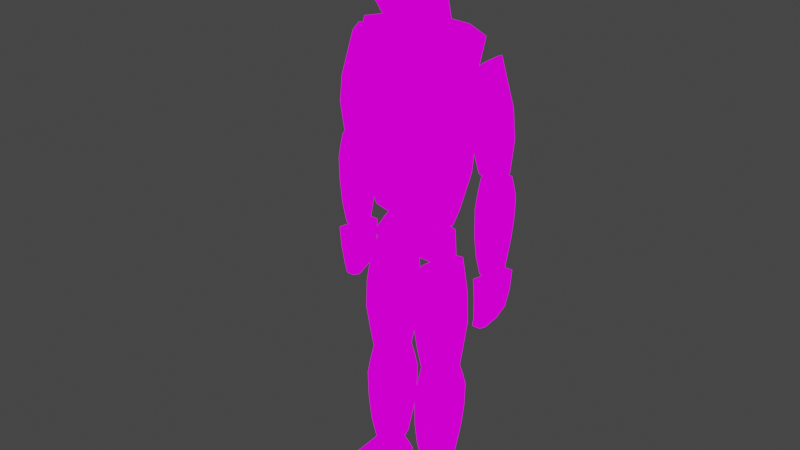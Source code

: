 # Source: PlayerStart.blend  (saved by Blender 2.93.20; exported with 4.5.12 LTS)
import bpy
from mathutils import Matrix  # noqa: F401  (used for matrix-valued properties, if any)

bpy.ops.wm.read_factory_settings(use_empty=True)
scene = bpy.context.scene
scene.name = 'Scene'

# ---- collections
col_collection = bpy.data.collections.new('Collection'); scene.collection.children.link(col_collection)

# ---- images (referenced by path relative to the original .blend; pixels are not part of the script)
import os
ASSET_DIR = os.environ.get("B2B_ASSET_DIR", "")  # directory of the original .blend (textures are referenced by path, not embedded)
HERE = os.path.dirname(os.path.abspath(__file__))  # packed textures are extracted next to this script under _unpacked/

def load_image(name, relpath, width, height, colorspace="sRGB"):
    """Load a texture the original file referenced (path relative to the .blend, or extracted next to this script)."""
    p = next((c for c in (os.path.join(HERE, relpath), os.path.join(ASSET_DIR, relpath)) if relpath and os.path.exists(c)), "")
    if p:
        img = bpy.data.images.load(p, check_existing=True)
        img.name = name
    else:  # same state as the original file: an image datablock whose file is absent (Cycles renders it pink)
        img = bpy.data.images.new(name, width, height)
        img.source = "FILE"
        img.filepath = "//" + (relpath or name)
    img.colorspace_settings.name = colorspace
    return img
img_playerstart_png = load_image('PlayerStart.png', 'PlayerStart.png', 1024, 1024, 'sRGB')

# ---- materials (node trees are filled in below, after node groups)
mat_playerstart = bpy.data.materials.new('PlayerStart')
mat_playerstart.alpha_threshold = 0.0
mat_playerstart.use_backface_culling = True
mat_playerstart.use_transparent_shadow = False
mat_playerstart.line_color = (0.0, 0.0, 0.0, 1.0)

# ---- material node trees
mat_playerstart.use_nodes = True; mat_playerstart.node_tree.nodes.clear()
_N = mat_playerstart.node_tree.nodes; _L = mat_playerstart.node_tree.links
n0 = _N.new('ShaderNodeOutputMaterial'); n0.name = 'Material Output'; n0.location = (300, 300)
n1 = _N.new('ShaderNodeEmission'); n1.name = 'Emission'; n1.location = (10, 300)
n2 = _N.new('ShaderNodeTexImage'); n2.name = 'Image Texture'; n2.location = (-280, 280)
n2.image = img_playerstart_png
n2.interpolation = 'Closest'
n2.projection_blend = 1.0
n2.extension = 'CLIP'
_L.new(n1.outputs[0], n0.inputs[0])
_L.new(n2.outputs[0], n1.inputs[0])
n0.is_active_output = True

# ---- world
world_world = bpy.data.worlds.new('World'); scene.world = world_world
world_world.use_nodes = True; world_world.node_tree.nodes.clear()
_N = world_world.node_tree.nodes; _L = world_world.node_tree.links
n0 = _N.new('ShaderNodeOutputWorld'); n0.name = 'World Output'; n0.location = (300, 300)
n1 = _N.new('ShaderNodeBackground'); n1.name = 'Background'; n1.location = (10, 300)
n1.inputs[0].default_value = (0.05088, 0.05088, 0.05088, 1.0)
_L.new(n1.outputs[0], n0.inputs[0])
n0.is_active_output = True
world_world.color = (0.05088, 0.05088, 0.05088)
world_world.use_sun_shadow = False
world_world.sun_shadow_jitter_overblur = 0.0

# ---- meshes
me_playerstart = bpy.data.meshes.new('PlayerStart')
me_playerstart.from_pydata([(-0.4014, 0.1644, -1.113), (-0.6061, 0.2334, 0.7618), (-0.4014, -0.2281, -1.145), (-0.7409, 0.007983, 0.7618), (0.4014, 0.1644, -1.113), (0.6061, 0.2334, 0.7618), (0.4014, -0.2281, -1.145), (0.7409, 0.007983, 0.7618), (-0.4875, 0.2334, -0.6957), (-0.515, 0.2653, -0.2099), (-0.515, -0.313, -0.2099), (-0.4875, -0.313, -0.6957), (0.515, -0.313, -0.2099), (0.4875, -0.313, -0.6957), (0.515, 0.2653, -0.2099), (0.4875, 0.2334, -0.6957), (0.2453, -0.2759, -1.145), (-1.884e-09, -0.2859, -1.145), (-0.2453, -0.2759, -1.145), (-0.2117, 0.01409, 0.8706), (0.2117, 0.01409, 0.8706), (-0.2453, 0.2122, -1.113), (-1.884e-09, 0.2223, -1.113), (0.2453, 0.2122, -1.113), (0.2117, 0.201, 0.8636), (-1.919e-09, 0.2465, 0.8636), (-0.2117, 0.201, 0.8636), (0.298, 0.2812, -0.7525), (-1.884e-09, 0.2913, -0.8068), (-0.298, 0.2812, -0.7525), (0.3148, 0.313, -0.2666), (-1.884e-09, 0.3231, -0.3325), (-0.3148, 0.313, -0.2666), (-0.298, -0.3608, -0.7297), (-1.884e-09, -0.3709, -0.7443), (0.298, -0.3608, -0.7297), (-0.3148, -0.3608, -0.2342), (-1.884e-09, -0.3709, -0.2584), (0.3148, -0.3608, -0.2342), (-0.4907, -0.07053, -1.182), (0.4907, -0.07053, -1.182), (0.5959, -0.06029, -0.6957), (0.6295, -0.03298, -0.2099), (-0.5959, -0.06029, -0.6957), (-0.6295, -0.03298, -0.2099), (-0.2453, -0.07053, -1.182), (-1.884e-09, -0.07053, -1.182), (0.2453, -0.07053, -1.182), (-0.6379, -0.2045, 0.5139), (0.6379, -0.2045, 0.5139), (0.5187, 0.2573, 0.4411), (0.3171, 0.3051, 0.404), (-1.882e-09, 0.3151, 0.3763), (-0.3171, 0.3051, 0.404), (-0.1636, -0.149, 0.6993), (-1.871e-09, -0.1518, 0.7006), (0.1636, -0.149, 0.6993), (-0.6341, 0.001156, 0.4411), (0.6341, 0.001156, 0.4411), (-0.5187, 0.2573, 0.4411), (0.3705, 0.2812, 0.8272), (-1.919e-09, 0.2913, 0.7668), (-0.3705, 0.2812, 0.8272), (-0.3705, 0.007983, 0.8272), (0.3705, 0.007983, 0.8272), (-0.3007, -0.2284, 0.5794), (0.3007, -0.2284, 0.5794), (-1.871e-09, -0.2334, 0.5794), (-0.2303, -0.06373, 1.016), (0.2303, -0.06373, 1.016), (-1.941e-09, 0.1812, 1.077), (-1.871e-09, -0.2296, 0.9142), (0.2303, 0.1231, 1.077), (-0.2303, 0.1231, 1.077), (-0.1636, -0.2268, 0.913), (0.1636, -0.2268, 0.913), (7.198e-09, -0.02329, 1.022), (-0.4896, 0.1244, -2.99), (-0.4352, 0.1347, -4.248), (-0.4896, -0.1989, -2.99), (-0.4467, -0.2093, -4.248), (-0.2524, 0.1347, -4.248), (-0.198, -0.1989, -2.99), (-0.241, -0.2093, -4.248), (-0.198, 0.1244, -2.99), (-0.4907, -0.03727, -4.248), (-0.5521, -0.03726, -2.99), (-0.1969, -0.03727, -4.248), (-0.1356, -0.03726, -2.99), (-0.5266, -0.2528, -3.641), (-0.5266, 0.1757, -3.532), (-0.161, 0.1757, -3.631), (-0.161, -0.2528, -3.74), (-0.08271, -0.03727, -3.685), (-0.6049, -0.03727, -3.586), (-0.198, 0.1244, -2.969), (-0.1601, 0.1802, -1.773), (-0.198, -0.1989, -2.969), (-0.1601, -0.2548, -1.773), (-0.447, 0.1802, -1.669), (-0.4896, -0.1989, -2.969), (-0.447, -0.2548, -1.669), (-0.4896, 0.1244, -2.969), (-0.08136, -0.03727, -1.801), (-0.1356, -0.03726, -2.969), (-0.5257, -0.03727, -1.619), (-0.5521, -0.03726, -2.969), (-0.1392, 0.2058, -2.08), (-0.5025, 0.2058, -2.094), (-0.5025, -0.2803, -2.094), (-0.5869, -0.03727, -2.141), (-0.05154, -0.03727, -2.08), (-0.1392, -0.2803, -2.08), (-0.1424, -0.2658, -2.422), (-0.1424, 0.1844, -2.422), (-0.5323, 0.1844, -2.436), (-0.5323, -0.2658, -2.436), (-0.6154, -0.0375, -2.483), (-0.05612, -0.0375, -2.422), (-0.5014, 0.1628, -3.808), (-0.1862, 0.1628, -3.855), (-0.1862, -0.2373, -4.006), (-0.1187, -0.03727, -3.931), (-0.5689, -0.03727, -3.884), (-0.5014, -0.2373, -3.96), (-0.5215, -0.2689, -3.317), (-0.5215, 0.1944, -3.265), (-0.1661, 0.1944, -3.312), (-0.1661, -0.2689, -3.365), (-0.08997, -0.03727, -3.339), (-0.5977, -0.03727, -3.291), (-0.3438, 0.1777, -4.248), (-0.3438, -0.2391, -2.99), (-0.3438, -0.2521, -4.248), (-0.3438, 0.1648, -2.99), (-0.3438, -0.03716, -4.248), (-0.3438, -0.03717, -2.99), (-0.3438, 0.229, -3.562), (-0.3438, -0.3065, -3.67), (-0.3438, -0.2871, -3.963), (-0.3438, 0.2128, -3.811), (-0.3438, 0.2523, -3.268), (-0.3438, -0.3266, -3.321), (-0.3108, 0.2346, -1.717), (-0.3438, -0.2391, -2.969), (-0.3108, -0.3089, -1.717), (-0.3438, 0.1648, -2.969), (-0.3108, -0.03716, -1.718), (-0.3438, -0.03717, -2.969), (-0.3273, -0.3409, -2.043), (-0.3273, 0.2666, -2.043), (-0.3438, 0.2398, -2.385), (-0.3438, -0.3226, -2.385), (-0.1682, -0.2346, -2.713), (-0.1682, 0.1566, -2.713), (-0.5065, 0.1566, -2.727), (-0.5065, -0.2346, -2.727), (-0.5786, -0.03736, -2.774), (-0.09291, -0.03736, -2.713), (-0.3438, 0.2051, -2.676), (-0.3438, -0.2837, -2.676), (-0.5084, -0.2373, -3.153), (-0.5084, 0.1628, -3.127), (-0.1793, 0.1628, -3.151), (-0.1793, -0.2373, -3.178), (-0.1087, -0.03726, -3.164), (-0.5789, -0.03726, -3.14), (-0.3438, 0.2128, -3.119), (-0.3438, -0.2871, -3.145), (-0.1738, 0.02883, -4.287), (-0.1285, 0.06724, -4.52), (-0.1096, -0.8408, -4.465), (-0.1096, -0.9343, -4.52), (-0.5088, 0.02883, -4.287), (-0.5541, 0.06724, -4.52), (-0.573, -0.8408, -4.465), (-0.573, -0.9343, -4.52), (-0.1285, 0.06724, -4.41), (-0.3413, -0.8806, -4.465), (-0.3413, -0.9741, -4.52), (-0.5541, 0.06724, -4.41), (-0.3413, 0.1056, -4.287), (-0.3413, 0.144, -4.52), (-0.3413, 0.144, -4.41), (-0.1033, -0.2512, -4.52), (-0.09882, -0.6411, -4.52), (-0.09857, -0.4461, -4.52), (-0.5793, -0.2512, -4.52), (-0.5838, -0.6411, -4.52), (-0.584, -0.4462, -4.52), (-0.1001, -0.6409, -4.451), (-0.1033, -0.2513, -4.427), (-0.09893, -0.4461, -4.441), (-0.5793, -0.2513, -4.427), (-0.5825, -0.641, -4.451), (-0.5837, -0.4461, -4.441), (-0.3413, -0.2511, -4.52), (-0.3413, -0.6412, -4.52), (-0.3413, -0.4462, -4.52), (-0.5517, -0.6409, -4.372), (-0.5328, -0.2515, -4.332), (-0.5423, -0.4462, -4.351), (-0.3413, -0.2512, -4.334), (-0.3413, -0.641, -4.37), (-0.3413, -0.4461, -4.351), (-0.1502, -0.2515, -4.331), (-0.1312, -0.6408, -4.371), (-0.1407, -0.4462, -4.35), (-1.016, 0.1752, -0.5636), (-0.977, 0.1826, -1.62), (-1.016, -0.0557, -0.5636), (-0.9851, -0.06312, -1.62), (-0.8464, 0.1826, -1.62), (-0.8076, -0.0557, -0.5636), (-0.8382, -0.06312, -1.62), (-0.8076, 0.1752, -0.5636), (-1.017, 0.05973, -1.62), (-1.06, 0.05974, -0.5636), (-0.8068, 0.05973, -1.62), (-0.7629, 0.05974, -0.5636), (-1.042, -0.09425, -1.11), (-1.042, 0.2119, -1.019), (-0.7811, 0.2119, -1.103), (-0.7811, -0.09425, -1.194), (-0.7252, 0.05973, -1.148), (-1.098, 0.05973, -1.065), (-0.782, 0.1752, -0.5213), (-0.6848, 0.2151, 0.4565), (-0.782, -0.0557, -0.5213), (-0.6848, -0.09562, 0.4565), (-0.8088, 0.2151, 0.6225), (-0.9904, -0.0557, -0.5258), (-0.8088, -0.09562, 0.6225), (-0.9904, 0.1752, -0.5258), (-0.6424, 0.05973, 0.3971), (-0.7375, 0.05974, -0.5247), (-0.8624, 0.05973, 0.6614), (-1.035, 0.05974, -0.5224), (-0.6971, 0.2334, 0.1083), (-0.9566, 0.2334, 0.117), (-0.9566, -0.1139, 0.117), (-1.02, 0.05973, 0.0821), (-0.6346, 0.05973, 0.1035), (-0.6971, -0.1139, 0.1083), (-0.7209, -0.1035, -0.1957), (-0.7209, 0.218, -0.1957), (-0.9994, 0.218, -0.1856), (-0.9994, -0.1035, -0.1856), (-1.061, 0.05957, -0.2206), (-0.6595, 0.05957, -0.2005), (-1.024, 0.2026, -1.251), (-0.7991, 0.2026, -1.29), (-0.7991, -0.08314, -1.418), (-0.7509, 0.05973, -1.354), (-1.072, 0.05973, -1.315), (-1.024, -0.08314, -1.379), (-1.039, -0.1057, -0.8385), (-1.039, 0.2252, -0.7946), (-0.7848, 0.2252, -0.8347), (-0.7848, -0.1057, -0.8787), (-0.7304, 0.05973, -0.8567), (-1.093, 0.05973, -0.8166), (-0.9117, 0.2133, -1.62), (-0.9117, -0.08443, -0.5636), (-0.9117, -0.09369, -1.62), (-0.9117, 0.204, -0.5636), (-0.9117, 0.05981, -1.62), (-0.9117, 0.0598, -0.5636), (-0.9117, 0.2499, -1.044), (-0.9117, -0.1326, -1.135), (-0.9117, -0.1187, -1.381), (-0.9117, 0.2383, -1.254), (-0.9117, 0.2666, -0.7977), (-0.9117, -0.1469, -0.8416), (-0.73, 0.2539, 0.5379), (-0.8875, -0.08443, -0.526), (-0.73, -0.1343, 0.5379), (-0.8875, 0.204, -0.526), (-0.73, 0.05981, 0.5374), (-0.8875, 0.0598, -0.526), (-0.8267, -0.1571, 0.1322), (-0.8267, 0.2768, 0.1322), (-0.8619, 0.2576, -0.1563), (-0.8619, -0.1441, -0.1563), (-0.7516, -0.08123, -0.3681), (-0.7516, 0.1982, -0.3681), (-0.9934, 0.1982, -0.3608), (-0.9934, -0.08123, -0.3608), (-1.048, 0.05967, -0.3964), (-0.698, 0.05967, -0.3723), (-0.8721, 0.2329, -0.3476), (-0.8721, -0.1163, -0.3476), (-1.029, -0.08317, -0.7011), (-1.029, 0.2026, -0.6787), (-0.7942, 0.2026, -0.6992), (-0.7942, -0.08317, -0.7215), (-0.7438, 0.05974, -0.7104), (-1.08, 0.05974, -0.6899), (-0.9117, 0.2384, -0.672), (-0.9117, -0.1187, -0.6943), (-0.9485, 0.2648, -2.115), (-1.016, 0.2648, -1.656), (-0.9485, -0.1449, -2.115), (-1.016, -0.1449, -1.656), (-0.8421, 0.2648, -2.115), (-0.8194, 0.2648, -1.656), (-0.8421, -0.1449, -2.115), (-0.8194, -0.1449, -1.656), (-0.9967, 0.2648, -1.886), (-0.9967, -0.1449, -1.886), (-0.839, -0.1449, -1.886), (-0.839, 0.2648, -1.886), (-0.9485, 0.1209, -2.184), (-1.016, 0.03625, -1.688), (-0.8421, 0.1209, -2.184), (-0.8194, 0.03625, -1.688), (-0.839, 0.05965, -1.917), (-0.9967, 0.05965, -1.917), (-0.8277, -0.1449, -2.206), (-0.9216, -0.1449, -2.206), (-0.8277, -0.04198, -2.238), (-0.9216, -0.04198, -2.238), (0.4896, 0.1244, -2.99), (0.4352, 0.1347, -4.248), (0.4896, -0.1989, -2.99), (0.4467, -0.2093, -4.248), (0.2524, 0.1347, -4.248), (0.198, -0.1989, -2.99), (0.241, -0.2093, -4.248), (0.198, 0.1244, -2.99), (0.4907, -0.03727, -4.248), (0.5521, -0.03726, -2.99), (0.1969, -0.03727, -4.248), (0.1356, -0.03726, -2.99), (0.5266, -0.2528, -3.641), (0.5266, 0.1757, -3.532), (0.161, 0.1757, -3.631), (0.161, -0.2528, -3.74), (0.08271, -0.03727, -3.685), (0.6049, -0.03727, -3.586), (0.198, 0.1244, -2.969), (0.1601, 0.1802, -1.773), (0.198, -0.1989, -2.969), (0.1601, -0.2548, -1.773), (0.447, 0.1802, -1.669), (0.4896, -0.1989, -2.969), (0.447, -0.2548, -1.669), (0.4896, 0.1244, -2.969), (0.08136, -0.03727, -1.801), (0.1356, -0.03726, -2.969), (0.5257, -0.03727, -1.619), (0.5521, -0.03726, -2.969), (0.1392, 0.2058, -2.08), (0.5025, 0.2058, -2.094), (0.5025, -0.2803, -2.094), (0.5869, -0.03727, -2.141), (0.05154, -0.03727, -2.08), (0.1392, -0.2803, -2.08), (0.1424, -0.2658, -2.422), (0.1424, 0.1844, -2.422), (0.5323, 0.1844, -2.436), (0.5323, -0.2658, -2.436), (0.6154, -0.0375, -2.483), (0.05612, -0.0375, -2.422), (0.5014, 0.1628, -3.808), (0.1862, 0.1628, -3.855), (0.1862, -0.2373, -4.006), (0.1187, -0.03727, -3.931), (0.5689, -0.03727, -3.884), (0.5014, -0.2373, -3.96), (0.5215, -0.2689, -3.317), (0.5215, 0.1944, -3.265), (0.1661, 0.1944, -3.312), (0.1661, -0.2689, -3.365), (0.08997, -0.03727, -3.339), (0.5977, -0.03727, -3.291), (0.3438, 0.1777, -4.248), (0.3438, -0.2391, -2.99), (0.3438, -0.2521, -4.248), (0.3438, 0.1648, -2.99), (0.3438, -0.03716, -4.248), (0.3438, -0.03717, -2.99), (0.3438, 0.229, -3.562), (0.3438, -0.3065, -3.67), (0.3438, -0.2871, -3.963), (0.3438, 0.2128, -3.811), (0.3438, 0.2523, -3.268), (0.3438, -0.3266, -3.321), (0.3108, 0.2346, -1.717), (0.3438, -0.2391, -2.969), (0.3108, -0.3089, -1.717), (0.3438, 0.1648, -2.969), (0.3108, -0.03716, -1.718), (0.3438, -0.03717, -2.969), (0.3273, -0.3409, -2.043), (0.3273, 0.2666, -2.043), (0.3438, 0.2398, -2.385), (0.3438, -0.3226, -2.385), (0.1682, -0.2346, -2.713), (0.1682, 0.1566, -2.713), (0.5065, 0.1566, -2.727), (0.5065, -0.2346, -2.727), (0.5786, -0.03736, -2.774), (0.09291, -0.03736, -2.713), (0.3438, 0.2051, -2.676), (0.3438, -0.2837, -2.676), (0.5084, -0.2373, -3.153), (0.5084, 0.1628, -3.127), (0.1793, 0.1628, -3.151), (0.1793, -0.2373, -3.178), (0.1087, -0.03726, -3.164), (0.5789, -0.03726, -3.14), (0.3438, 0.2128, -3.119), (0.3438, -0.2871, -3.145), (0.1738, 0.02883, -4.287), (0.1285, 0.06724, -4.52), (0.1096, -0.8408, -4.465), (0.1096, -0.9343, -4.52), (0.5088, 0.02883, -4.287), (0.5541, 0.06724, -4.52), (0.573, -0.8408, -4.465), (0.573, -0.9343, -4.52), (0.1285, 0.06724, -4.41), (0.3413, -0.8806, -4.465), (0.3413, -0.9741, -4.52), (0.5541, 0.06724, -4.41), (0.3413, 0.1056, -4.287), (0.3413, 0.144, -4.52), (0.3413, 0.144, -4.41), (0.1033, -0.2512, -4.52), (0.09882, -0.6411, -4.52), (0.09857, -0.4461, -4.52), (0.5793, -0.2512, -4.52), (0.5838, -0.6411, -4.52), (0.584, -0.4462, -4.52), (0.1001, -0.6409, -4.451), (0.1033, -0.2513, -4.427), (0.09893, -0.4461, -4.441), (0.5793, -0.2513, -4.427), (0.5825, -0.641, -4.451), (0.5837, -0.4461, -4.441), (0.3413, -0.2511, -4.52), (0.3413, -0.6412, -4.52), (0.3413, -0.4462, -4.52), (0.5517, -0.6409, -4.372), (0.5328, -0.2515, -4.332), (0.5423, -0.4462, -4.351), (0.3413, -0.2512, -4.334), (0.3413, -0.641, -4.37), (0.3413, -0.4461, -4.351), (0.1502, -0.2515, -4.331), (0.1312, -0.6408, -4.371), (0.1407, -0.4462, -4.35), (1.016, 0.1752, -0.5636), (0.977, 0.1826, -1.62), (1.016, -0.0557, -0.5636), (0.9851, -0.06312, -1.62), (0.8464, 0.1826, -1.62), (0.8076, -0.0557, -0.5636), (0.8382, -0.06312, -1.62), (0.8076, 0.1752, -0.5636), (1.017, 0.05973, -1.62), (1.06, 0.05974, -0.5636), (0.8068, 0.05973, -1.62), (0.7629, 0.05974, -0.5636), (1.042, -0.09425, -1.11), (1.042, 0.2119, -1.019), (0.7811, 0.2119, -1.103), (0.7811, -0.09425, -1.194), (0.7252, 0.05973, -1.148), (1.098, 0.05973, -1.065), (0.782, 0.1752, -0.5213), (0.6848, 0.2151, 0.4565), (0.782, -0.0557, -0.5213), (0.6848, -0.09562, 0.4565), (0.8088, 0.2151, 0.6225), (0.9904, -0.0557, -0.5258), (0.8088, -0.09562, 0.6225), (0.9904, 0.1752, -0.5258), (0.6424, 0.05973, 0.3971), (0.7375, 0.05974, -0.5247), (0.8624, 0.05973, 0.6614), (1.035, 0.05974, -0.5224), (0.6971, 0.2334, 0.1083), (0.9566, 0.2334, 0.117), (0.9566, -0.1139, 0.117), (1.02, 0.05973, 0.0821), (0.6346, 0.05973, 0.1035), (0.6971, -0.1139, 0.1083), (0.7209, -0.1035, -0.1957), (0.7209, 0.218, -0.1957), (0.9994, 0.218, -0.1856), (0.9994, -0.1035, -0.1856), (1.061, 0.05957, -0.2206), (0.6595, 0.05957, -0.2005), (1.024, 0.2026, -1.251), (0.7991, 0.2026, -1.29), (0.7991, -0.08314, -1.418), (0.7509, 0.05973, -1.354), (1.072, 0.05973, -1.315), (1.024, -0.08314, -1.379), (1.039, -0.1057, -0.8385), (1.039, 0.2252, -0.7946), (0.7848, 0.2252, -0.8347), (0.7848, -0.1057, -0.8787), (0.7304, 0.05973, -0.8567), (1.093, 0.05973, -0.8166), (0.9117, 0.2133, -1.62), (0.9117, -0.08443, -0.5636), (0.9117, -0.09369, -1.62), (0.9117, 0.204, -0.5636), (0.9117, 0.05981, -1.62), (0.9117, 0.0598, -0.5636), (0.9117, 0.2499, -1.044), (0.9117, -0.1326, -1.135), (0.9117, -0.1187, -1.381), (0.9117, 0.2383, -1.254), (0.9117, 0.2666, -0.7977), (0.9117, -0.1469, -0.8416), (0.73, 0.2539, 0.5379), (0.8875, -0.08443, -0.526), (0.73, -0.1343, 0.5379), (0.8875, 0.204, -0.526), (0.73, 0.05981, 0.5374), (0.8875, 0.0598, -0.526), (0.8267, -0.1571, 0.1322), (0.8267, 0.2768, 0.1322), (0.8619, 0.2576, -0.1563), (0.8619, -0.1441, -0.1563), (0.7516, -0.08123, -0.3681), (0.7516, 0.1982, -0.3681), (0.9934, 0.1982, -0.3608), (0.9934, -0.08123, -0.3608), (1.048, 0.05967, -0.3964), (0.698, 0.05967, -0.3723), (0.8721, 0.2329, -0.3476), (0.8721, -0.1163, -0.3476), (1.029, -0.08317, -0.7011), (1.029, 0.2026, -0.6787), (0.7942, 0.2026, -0.6992), (0.7942, -0.08317, -0.7215), (0.7438, 0.05974, -0.7104), (1.08, 0.05974, -0.6899), (0.9117, 0.2384, -0.672), (0.9117, -0.1187, -0.6943), (0.9485, 0.2648, -2.115), (1.016, 0.2648, -1.656), (0.9485, -0.1449, -2.115), (1.016, -0.1449, -1.656), (0.8421, 0.2648, -2.115), (0.8194, 0.2648, -1.656), (0.8421, -0.1449, -2.115), (0.8194, -0.1449, -1.656), (0.9967, 0.2648, -1.886), (0.9967, -0.1449, -1.886), (0.839, -0.1449, -1.886), (0.839, 0.2648, -1.886), (0.9485, 0.1209, -2.184), (1.016, 0.03625, -1.688), (0.8421, 0.1209, -2.184), (0.8194, 0.03625, -1.688), (0.839, 0.05965, -1.917), (0.9967, 0.05965, -1.917), (0.8277, -0.1449, -2.206), (0.9216, -0.1449, -2.206), (0.8277, -0.04198, -2.238), (0.9216, -0.04198, -2.238), (-0.3118, -0.03717, -1.728), (-0.3118, -0.03717, -1.177), (0.2734, -0.03717, -1.728), (0.2734, -0.03717, -1.177), (-0.5796, -0.03717, -1.575), (0.5213, -0.03717, -1.575), (0.2734, -0.3425, -1.433), (-0.3118, -0.3427, -1.433), (-0.3118, 0.2684, -1.433), (0.2734, 0.2682, -1.433), (-0.3188, -0.09778, 1.027), (0.3188, -0.09778, 1.031), (0.1514, -0.5393, 1.645), (-0.1514, -0.5393, 1.645), (0.243, 0.1307, 1.108), (-0.243, 0.1089, 1.104), (-0.2229, -0.273, 0.8891), (0.2229, -0.273, 0.8891), (-0.4181, -0.09778, 1.288), (0.4181, -0.09778, 1.288), (-0.1354, 0.3311, 1.764), (0.1354, 0.3311, 1.764), (0.2702, 0.2308, 1.424), (-0.2702, 0.2308, 1.424), (-0.3088, -0.382, 1.166), (0.3088, -0.382, 1.166), (-0.2542, -0.09778, 1.956), (0.1263, -0.4573, 1.905), (0.2542, -0.09778, 1.956), (-0.1263, -0.4573, 1.905), (-0.1125, 0.2194, 1.945), (0.2191, 0.1385, 1.913), (-0.2191, 0.1385, 1.913), (-0.246, -0.3478, 1.91), (0.246, -0.3478, 1.91), (0.1125, 0.2194, 1.945), (-0.295, -0.4286, 1.718), (0.1585, -0.4865, 1.125), (0.2638, 0.242, 1.804), (0.295, -0.4286, 1.718), (0.3853, -0.09778, 1.797), (-0.2638, 0.242, 1.804), (-0.3853, -0.09778, 1.797), (-0.1585, -0.4865, 1.125), (-0.1567, 0.3108, 1.439), (0.1567, 0.3108, 1.439), (0.1144, -0.3233, 0.8792), (-0.1144, -0.3233, 0.8792), (-0.1247, 0.1987, 1.148), (0.1247, 0.2205, 1.153), (6.489e-09, -0.09778, 2.046)], [], [(57, 48, 3), (66, 49, 7, 64), (58, 50, 5, 7), (47, 23, 4, 40), (63, 62, 1, 3), (21, 0, 8, 29), (29, 8, 9, 32), (42, 14, 50, 58), (40, 4, 15, 41), (41, 15, 14, 42), (38, 12, 49, 66), (16, 6, 13, 35), (35, 13, 12, 38), (57, 44, 10, 48), (39, 2, 11, 43), (43, 11, 10, 44), (50, 14, 30, 51), (36, 37, 67, 65), (37, 38, 66, 67), (49, 12, 42, 58), (11, 33, 36, 10), (33, 34, 37, 36), (34, 35, 38, 37), (2, 18, 33, 11), (18, 17, 34, 33), (17, 16, 35, 34), (30, 31, 52, 51), (31, 32, 53, 52), (48, 10, 36, 65), (15, 27, 30, 14), (27, 28, 31, 30), (28, 29, 32, 31), (4, 23, 27, 15), (23, 22, 28, 27), (22, 21, 29, 28), (7, 5, 60, 64), (26, 73, 70, 25), (24, 72, 69, 20), (39, 0, 21, 45), (45, 21, 22, 46), (46, 22, 23, 47), (53, 59, 1, 62), (50, 51, 60, 5), (51, 52, 61, 60), (48, 65, 63, 3), (20, 69, 75, 56), (55, 71, 74, 54), (17, 46, 47, 16), (18, 45, 46, 17), (2, 39, 45, 18), (8, 43, 44, 9), (0, 39, 43, 8), (9, 44, 57, 59), (13, 41, 42, 12), (6, 40, 41, 13), (16, 47, 40, 6), (49, 58, 7), (52, 53, 62, 61), (59, 57, 3, 1), (24, 60, 61, 25), (25, 61, 62, 26), (26, 62, 63, 19), (20, 64, 60, 24), (19, 63, 65, 54), (56, 66, 64, 20), (55, 67, 66, 56), (54, 65, 67, 55), (56, 75, 71, 55), (54, 74, 68, 19), (19, 68, 73, 26), (25, 70, 72, 24), (32, 9, 59, 53), (73, 68, 76, 70), (70, 76, 69, 72), (68, 74, 71, 76), (76, 71, 75, 69), (136, 86, 79, 132), (168, 132, 79, 161), (166, 86, 77, 162), (167, 134, 84, 163), (135, 87, 83, 133), (165, 88, 82, 164), (163, 84, 88, 165), (131, 81, 87, 135), (161, 79, 86, 166), (134, 77, 86, 136), (124, 89, 94, 123), (120, 91, 93, 122), (122, 93, 92, 121), (140, 137, 91, 120), (123, 94, 90, 119), (139, 138, 89, 124), (148, 104, 97, 144), (160, 144, 97, 153), (158, 104, 95, 154), (159, 146, 102, 155), (147, 105, 101, 145), (157, 106, 100, 156), (155, 102, 106, 157), (143, 99, 105, 147), (153, 97, 104, 158), (146, 95, 104, 148), (115, 117, 110, 108), (117, 116, 109, 110), (151, 115, 108, 150), (118, 114, 107, 111), (152, 113, 112, 149), (145, 149, 112, 98), (103, 111, 107, 96), (143, 150, 108, 99), (105, 110, 109, 101), (99, 108, 110, 105), (98, 112, 111, 103), (112, 113, 118, 111), (133, 139, 124, 80), (85, 123, 119, 78), (131, 140, 120, 81), (87, 122, 121, 83), (81, 120, 122, 87), (80, 124, 123, 85), (89, 125, 130, 94), (91, 127, 129, 93), (93, 129, 128, 92), (137, 141, 127, 91), (94, 130, 126, 90), (138, 142, 125, 89), (92, 128, 142, 138), (90, 126, 141, 137), (78, 119, 140, 131), (83, 121, 139, 133), (121, 92, 138, 139), (119, 90, 137, 140), (84, 134, 136, 88), (78, 131, 135, 85), (85, 135, 133, 80), (162, 77, 134, 167), (164, 82, 132, 168), (88, 136, 132, 82), (96, 107, 150, 143), (101, 109, 149, 145), (116, 152, 149, 109), (114, 151, 150, 107), (102, 146, 148, 106), (96, 143, 147, 103), (103, 147, 145, 98), (154, 95, 146, 159), (156, 100, 144, 160), (106, 148, 144, 100), (116, 156, 160, 152), (114, 154, 159, 151), (113, 153, 158, 118), (115, 155, 157, 117), (117, 157, 156, 116), (151, 159, 155, 115), (118, 158, 154, 114), (152, 160, 153, 113), (128, 164, 168, 142), (126, 162, 167, 141), (125, 161, 166, 130), (127, 163, 165, 129), (129, 165, 164, 128), (141, 167, 163, 127), (130, 166, 162, 126), (142, 168, 161, 125), (187, 174, 182, 196), (171, 178, 179, 172), (202, 181, 173, 200), (196, 198, 189, 187), (177, 191, 184, 170), (183, 177, 170, 182), (178, 175, 176, 179), (196, 182, 170, 184), (173, 181, 183, 180), (181, 169, 177, 183), (176, 188, 197, 179), (190, 171, 172, 185), (193, 180, 174, 187), (206, 171, 190), (175, 194, 188, 176), (199, 194, 175), (199, 175, 178, 203), (203, 178, 171, 206), (202, 205, 169, 181), (425, 419, 427, 428), (173, 180, 193, 200), (191, 177, 169, 205), (198, 197, 188, 189), (184, 186, 198, 196), (186, 185, 197, 198), (200, 201, 204, 202), (187, 189, 195, 193), (189, 188, 194, 195), (185, 186, 192, 190), (186, 184, 191, 192), (201, 199, 203, 204), (202, 204, 207, 205), (204, 203, 206, 207), (179, 197, 185, 172), (193, 195, 201, 200), (195, 194, 199, 201), (205, 207, 192, 191), (207, 206, 190, 192), (267, 217, 210, 263), (299, 263, 210, 292), (297, 217, 208, 293), (298, 265, 215, 294), (266, 218, 214, 264), (296, 219, 213, 295), (294, 215, 219, 296), (262, 212, 218, 266), (292, 210, 217, 297), (265, 208, 217, 267), (255, 220, 225, 254), (251, 222, 224, 253), (253, 224, 223, 252), (271, 268, 222, 251), (254, 225, 221, 250), (270, 269, 220, 255), (279, 235, 228, 275), (291, 275, 228, 284), (289, 235, 226, 285), (290, 277, 233, 286), (278, 236, 232, 276), (288, 237, 231, 287), (286, 233, 237, 288), (274, 230, 236, 278), (284, 228, 235, 289), (277, 226, 235, 279), (246, 248, 241, 239), (248, 247, 240, 241), (282, 246, 239, 281), (249, 245, 238, 242), (283, 244, 243, 280), (276, 280, 243, 229), (234, 242, 238, 227), (274, 281, 239, 230), (236, 241, 240, 232), (230, 239, 241, 236), (229, 243, 242, 234), (243, 244, 249, 242), (264, 270, 255, 211), (216, 254, 250, 209), (262, 271, 251, 212), (218, 253, 252, 214), (212, 251, 253, 218), (211, 255, 254, 216), (220, 256, 261, 225), (222, 258, 260, 224), (224, 260, 259, 223), (268, 272, 258, 222), (225, 261, 257, 221), (269, 273, 256, 220), (223, 259, 273, 269), (221, 257, 272, 268), (209, 250, 271, 262), (214, 252, 270, 264), (252, 223, 269, 270), (250, 221, 268, 271), (215, 265, 267, 219), (209, 262, 266, 216), (216, 266, 264, 211), (293, 208, 265, 298), (295, 213, 263, 299), (219, 267, 263, 213), (227, 238, 281, 274), (232, 240, 280, 276), (247, 283, 280, 240), (245, 282, 281, 238), (233, 277, 279, 237), (227, 274, 278, 234), (234, 278, 276, 229), (285, 226, 277, 290), (287, 231, 275, 291), (237, 279, 275, 231), (247, 287, 291, 283), (245, 285, 290, 282), (244, 284, 289, 249), (246, 286, 288, 248), (248, 288, 287, 247), (282, 290, 286, 246), (249, 289, 285, 245), (283, 291, 284, 244), (259, 295, 299, 273), (257, 293, 298, 272), (256, 292, 297, 261), (258, 294, 296, 260), (260, 296, 295, 259), (272, 298, 294, 258), (261, 297, 293, 257), (273, 299, 292, 256), (317, 309, 303, 313), (309, 310, 307, 303), (316, 311, 305, 315), (311, 308, 301, 305), (312, 300, 304, 314), (315, 305, 301, 313), (304, 300, 308, 311), (314, 304, 311, 316), (302, 306, 310, 309), (312, 302, 309, 317), (300, 312, 317, 308), (306, 314, 316, 310), (307, 315, 313, 303), (302, 319, 318, 306), (310, 316, 315, 307), (308, 317, 313, 301), (319, 321, 320, 318), (312, 321, 319, 302), (306, 318, 320, 314), (314, 320, 321, 312), (381, 377, 324, 331), (413, 406, 324, 377), (411, 407, 322, 331), (412, 408, 329, 379), (380, 378, 328, 332), (410, 409, 327, 333), (408, 410, 333, 329), (376, 380, 332, 326), (406, 411, 331, 324), (379, 381, 331, 322), (369, 368, 339, 334), (365, 367, 338, 336), (367, 366, 337, 338), (385, 365, 336, 382), (368, 364, 335, 339), (384, 369, 334, 383), (393, 389, 342, 349), (405, 398, 342, 389), (403, 399, 340, 349), (404, 400, 347, 391), (392, 390, 346, 350), (402, 401, 345, 351), (400, 402, 351, 347), (388, 392, 350, 344), (398, 403, 349, 342), (391, 393, 349, 340), (360, 353, 355, 362), (362, 355, 354, 361), (396, 395, 353, 360), (363, 356, 352, 359), (397, 394, 357, 358), (390, 343, 357, 394), (348, 341, 352, 356), (388, 344, 353, 395), (350, 346, 354, 355), (344, 350, 355, 353), (343, 348, 356, 357), (357, 356, 363, 358), (378, 325, 369, 384), (330, 323, 364, 368), (376, 326, 365, 385), (332, 328, 366, 367), (326, 332, 367, 365), (325, 330, 368, 369), (334, 339, 375, 370), (336, 338, 374, 372), (338, 337, 373, 374), (382, 336, 372, 386), (339, 335, 371, 375), (383, 334, 370, 387), (337, 383, 387, 373), (335, 382, 386, 371), (323, 376, 385, 364), (328, 378, 384, 366), (366, 384, 383, 337), (364, 385, 382, 335), (329, 333, 381, 379), (323, 330, 380, 376), (330, 325, 378, 380), (407, 412, 379, 322), (409, 413, 377, 327), (333, 327, 377, 381), (341, 388, 395, 352), (346, 390, 394, 354), (361, 354, 394, 397), (359, 352, 395, 396), (347, 351, 393, 391), (341, 348, 392, 388), (348, 343, 390, 392), (399, 404, 391, 340), (401, 405, 389, 345), (351, 345, 389, 393), (361, 397, 405, 401), (359, 396, 404, 399), (358, 363, 403, 398), (360, 362, 402, 400), (362, 361, 401, 402), (396, 360, 400, 404), (363, 359, 399, 403), (397, 358, 398, 405), (373, 387, 413, 409), (371, 386, 412, 407), (370, 375, 411, 406), (372, 374, 410, 408), (374, 373, 409, 410), (386, 372, 408, 412), (375, 371, 407, 411), (387, 370, 406, 413), (432, 441, 427, 419), (416, 417, 424, 423), (447, 445, 418, 426), (441, 432, 434, 443), (422, 415, 429, 436), (428, 427, 415, 422), (423, 424, 421, 420), (441, 429, 415, 427), (418, 425, 428, 426), (426, 428, 422, 414), (433, 421, 424, 442), (435, 430, 417, 416), (438, 432, 419, 425), (451, 435, 416), (420, 421, 433, 439), (444, 420, 439), (423, 420, 444, 448), (448, 451, 416, 423), (426, 414, 450, 447), (418, 445, 438, 425), (436, 450, 414, 422), (443, 434, 433, 442), (429, 441, 443, 431), (431, 443, 442, 430), (446, 445, 447, 449), (432, 438, 440, 434), (434, 440, 439, 433), (430, 435, 437, 431), (431, 437, 436, 429), (444, 446, 449, 448), (449, 447, 450, 452), (448, 449, 452, 451), (442, 424, 417, 430), (438, 445, 446, 440), (440, 446, 444, 439), (450, 436, 437, 452), (452, 437, 435, 451), (512, 508, 455, 462), (544, 537, 455, 508), (542, 538, 453, 462), (543, 539, 460, 510), (511, 509, 459, 463), (541, 540, 458, 464), (539, 541, 464, 460), (507, 511, 463, 457), (537, 542, 462, 455), (510, 512, 462, 453), (500, 499, 470, 465), (496, 498, 469, 467), (498, 497, 468, 469), (516, 496, 467, 513), (499, 495, 466, 470), (515, 500, 465, 514), (524, 520, 473, 480), (536, 529, 473, 520), (534, 530, 471, 480), (535, 531, 478, 522), (523, 521, 477, 481), (533, 532, 476, 482), (531, 533, 482, 478), (519, 523, 481, 475), (529, 534, 480, 473), (522, 524, 480, 471), (491, 484, 486, 493), (493, 486, 485, 492), (527, 526, 484, 491), (494, 487, 483, 490), (528, 525, 488, 489), (521, 474, 488, 525), (479, 472, 483, 487), (519, 475, 484, 526), (481, 477, 485, 486), (475, 481, 486, 484), (474, 479, 487, 488), (488, 487, 494, 489), (509, 456, 500, 515), (461, 454, 495, 499), (507, 457, 496, 516), (463, 459, 497, 498), (457, 463, 498, 496), (456, 461, 499, 500), (465, 470, 506, 501), (467, 469, 505, 503), (469, 468, 504, 505), (513, 467, 503, 517), (470, 466, 502, 506), (514, 465, 501, 518), (468, 514, 518, 504), (466, 513, 517, 502), (454, 507, 516, 495), (459, 509, 515, 497), (497, 515, 514, 468), (495, 516, 513, 466), (460, 464, 512, 510), (454, 461, 511, 507), (461, 456, 509, 511), (538, 543, 510, 453), (540, 544, 508, 458), (464, 458, 508, 512), (472, 519, 526, 483), (477, 521, 525, 485), (492, 485, 525, 528), (490, 483, 526, 527), (478, 482, 524, 522), (472, 479, 523, 519), (479, 474, 521, 523), (530, 535, 522, 471), (532, 536, 520, 476), (482, 476, 520, 524), (492, 528, 536, 532), (490, 527, 535, 530), (489, 494, 534, 529), (491, 493, 533, 531), (493, 492, 532, 533), (527, 491, 531, 535), (494, 490, 530, 534), (528, 489, 529, 536), (504, 518, 544, 540), (502, 517, 543, 538), (501, 506, 542, 537), (503, 505, 541, 539), (505, 504, 540, 541), (517, 503, 539, 543), (506, 502, 538, 542), (518, 501, 537, 544), (562, 558, 548, 554), (554, 548, 552, 555), (561, 560, 550, 556), (556, 550, 546, 553), (557, 559, 549, 545), (560, 558, 546, 550), (549, 556, 553, 545), (559, 561, 556, 549), (547, 554, 555, 551), (557, 562, 554, 547), (545, 553, 562, 557), (551, 555, 561, 559), (552, 548, 558, 560), (547, 551, 563, 564), (555, 552, 560, 561), (553, 546, 558, 562), (564, 563, 565, 566), (557, 547, 564, 566), (551, 559, 565, 563), (559, 557, 566, 565), (180, 183, 182, 174), (567, 571, 575), (575, 568, 570, 576), (569, 576, 572), (567, 574, 571), (573, 574, 567, 569), (572, 570, 573), (576, 569, 567, 575), (569, 572, 573), (571, 568, 575), (576, 570, 572), (574, 568, 571), (568, 574, 573, 570), (606, 579, 604, 592), (577, 585, 590, 582), (583, 591, 585, 577), (593, 617, 597, 599), (584, 592, 604, 613), (578, 586, 592, 584), (581, 589, 586, 578), (615, 611, 612, 616), (587, 597, 602, 588), (605, 598, 595, 607), (607, 595, 601, 606), (616, 612, 589, 581), (612, 588, 605, 589), (617, 596, 594), (580, 596, 600, 603), (617, 602, 597), (579, 594, 596, 580), (579, 580, 610, 604), (608, 599, 597, 587), (603, 600, 593, 609), (609, 593, 599, 608), (589, 605, 607, 586), (586, 607, 606, 592), (593, 600, 596, 617), (590, 585, 609, 608), (582, 590, 611, 615), (611, 587, 588, 612), (585, 591, 603, 609), (580, 603, 591, 610), (588, 602, 598, 605), (617, 594, 601, 595), (617, 595, 598, 602), (590, 608, 587, 611), (606, 601, 594, 579), (614, 610, 591, 583), (613, 604, 610, 614), (582, 615, 616, 581), (577, 582, 581, 578), (583, 577, 578, 584), (614, 583, 584, 613)])
_uv = me_playerstart.uv_layers.new(name='UVMap')
_uv.uv.foreach_set('vector', [0.5693, 0.05176, 0.6024, 0.04008, 0.5681, 0.0006375, 0.1677, 0.05394, 0.222, 0.06445, 0.2386, 0.02405, 0.1789, 0.01347, 0.4762, 0.2606, 0.435, 0.2611, 0.4389, 0.3123, 0.4751, 0.3118, 0.7764, 0.6337, 0.7307, 0.6318, 0.7373, 0.6572, 0.7748, 0.6732, 0.2324, 0.6765, 0.1886, 0.6765, 0.1972, 0.7145, 0.2334, 0.7362, 0.2967, 2.468e-05, 0.2715, 0.000142, 0.2577, 0.06722, 0.2882, 0.06163, 0.2882, 0.06163, 0.2577, 0.06722, 0.2533, 0.1454, 0.2855, 0.1413, 0.4817, 0.1558, 0.4337, 0.1563, 0.435, 0.2611, 0.4762, 0.2606, 0.4878, 0.0, 0.45, 0.01134, 0.4389, 0.07822, 0.4861, 0.07776, 0.4861, 0.07776, 0.4389, 0.07822, 0.4337, 0.1563, 0.4817, 0.1558, 0.1699, 0.1852, 0.2021, 0.1812, 0.222, 0.06445, 0.1677, 0.05394, 0.1586, 0.3316, 0.1837, 0.3315, 0.1976, 0.2594, 0.1671, 0.265, 0.1671, 0.265, 0.1976, 0.2594, 0.2021, 0.1812, 0.1699, 0.1852, 0.5693, 0.05176, 0.5747, 0.1565, 0.62, 0.156, 0.6024, 0.04008, 0.5809, 0.3123, 0.6064, 0.306, 0.62, 0.2341, 0.5791, 0.2346, 0.5791, 0.2346, 0.62, 0.2341, 0.62, 0.156, 0.5747, 0.1565, 0.4197, 0.2502, 0.4191, 0.1454, 0.3868, 0.1413, 0.3872, 0.2501, 0.06851, 0.1852, 0.1192, 0.1891, 0.1193, 0.05392, 0.07086, 0.05388, 0.1192, 0.1891, 0.1699, 0.1852, 0.1677, 0.05394, 0.1193, 0.05392, 0.5093, 0.2723, 0.5269, 0.1563, 0.4817, 0.1558, 0.4762, 0.2606, 0.04066, 0.2593, 0.07117, 0.2649, 0.06851, 0.1852, 0.03628, 0.1811, 0.07117, 0.2649, 0.1191, 0.2673, 0.1192, 0.1891, 0.06851, 0.1852, 0.1191, 0.2673, 0.1671, 0.265, 0.1699, 0.1852, 0.1192, 0.1891, 0.05448, 0.3314, 0.0796, 0.3316, 0.07117, 0.2649, 0.04066, 0.2593, 0.0796, 0.3316, 0.1191, 0.3316, 0.1191, 0.2673, 0.07117, 0.2649, 0.1191, 0.3316, 0.1586, 0.3316, 0.1671, 0.265, 0.1191, 0.2673, 0.3868, 0.1413, 0.3362, 0.1374, 0.3362, 0.25, 0.3872, 0.2501, 0.3362, 0.1374, 0.2855, 0.1413, 0.2851, 0.2501, 0.3362, 0.25, 0.01657, 0.06432, 0.03628, 0.1811, 0.06851, 0.1852, 0.07086, 0.05388, 0.4146, 0.06722, 0.3841, 0.06163, 0.3868, 0.1413, 0.4191, 0.1454, 0.3841, 0.06163, 0.3362, 0.05926, 0.3362, 0.1374, 0.3868, 0.1413, 0.3362, 0.05926, 0.2882, 0.06163, 0.2855, 0.1413, 0.3362, 0.1374, 0.4008, 0.000142, 0.3757, 2.468e-05, 0.3841, 0.06163, 0.4146, 0.06722, 0.3757, 2.468e-05, 0.3362, 0.0, 0.3362, 0.05926, 0.3841, 0.06163, 0.3362, 0.0, 0.2967, 2.468e-05, 0.2882, 0.06163, 0.3362, 0.05926, 0.2334, 0.4976, 0.1972, 0.5193, 0.1886, 0.5572, 0.2324, 0.5572, 0.3654, 0.9848, 0.4, 0.9878, 0.3998, 0.9507, 0.3654, 0.9507, 0.1041, 0.8733, 0.06766, 0.8701, 0.06389, 0.9016, 0.09034, 0.9001, 0.7812, 0.5153, 0.7426, 0.5281, 0.7339, 0.5529, 0.7796, 0.5548, 0.7796, 0.5548, 0.7339, 0.5529, 0.7307, 0.5923, 0.778, 0.5942, 0.778, 0.5942, 0.7307, 0.5923, 0.7307, 0.6318, 0.7764, 0.6337, 0.2851, 0.2501, 0.2526, 0.2502, 0.2386, 0.3019, 0.2765, 0.3123, 0.4197, 0.2502, 0.3872, 0.2501, 0.3958, 0.3123, 0.4337, 0.3019, 0.3872, 0.2501, 0.3362, 0.25, 0.3362, 0.3122, 0.3958, 0.3123, 0.01657, 0.06432, 0.07086, 0.05388, 0.05965, 0.0134, 0.0, 0.0239, 0.09034, 0.9001, 0.06389, 0.9016, 0.06759, 0.9323, 0.1041, 0.9354, 0.1193, 0.03421, 0.1193, 0.0, 0.09297, 0.00018, 0.09295, 0.03439, 0.8125, 0.5956, 0.778, 0.5942, 0.7764, 0.6337, 0.8093, 0.635, 0.8125, 0.5561, 0.7796, 0.5548, 0.778, 0.5942, 0.8125, 0.5956, 0.8059, 0.5307, 0.7812, 0.5153, 0.7796, 0.5548, 0.8125, 0.5561, 0.532, 0.234, 0.5791, 0.2346, 0.5747, 0.1565, 0.5269, 0.156, 0.5432, 0.3009, 0.5809, 0.3123, 0.5791, 0.2346, 0.532, 0.234, 0.5269, 0.156, 0.5747, 0.1565, 0.5693, 0.05176, 0.5282, 0.0512, 0.5269, 0.0782, 0.4861, 0.07776, 0.4817, 0.1558, 0.5269, 0.1563, 0.5132, 0.006266, 0.4878, 0.0, 0.4861, 0.07776, 0.5269, 0.0782, 0.8093, 0.635, 0.7764, 0.6337, 0.7748, 0.6732, 0.8006, 0.6598, 0.5093, 0.2723, 0.4762, 0.2606, 0.4751, 0.3118, 0.3362, 0.25, 0.2851, 0.2501, 0.2765, 0.3123, 0.3362, 0.3122, 0.5282, 0.0512, 0.5693, 0.05176, 0.5681, 0.0006375, 0.5319, 0.0, 0.2009, 0.5828, 0.1886, 0.5572, 0.187, 0.6169, 0.2, 0.6169, 0.2, 0.6169, 0.187, 0.6169, 0.1886, 0.6765, 0.2009, 0.651, 0.2009, 0.651, 0.1886, 0.6765, 0.2324, 0.6765, 0.2308, 0.651, 0.2308, 0.5828, 0.2324, 0.5572, 0.1886, 0.5572, 0.2009, 0.5828, 0.08521, 0.006425, 0.05965, 0.0134, 0.07086, 0.05388, 0.09295, 0.03439, 0.1456, 0.03442, 0.1677, 0.05394, 0.1789, 0.01347, 0.1534, 0.006467, 0.1193, 0.03421, 0.1193, 0.05392, 0.1677, 0.05394, 0.1456, 0.03442, 0.09295, 0.03439, 0.07086, 0.05388, 0.1193, 0.05392, 0.1193, 0.03421, 0.1456, 0.03442, 0.1456, 0.0002123, 0.1193, 0.0, 0.1193, 0.03421, 0.9683, 0.9056, 0.9318, 0.9088, 0.9282, 0.9395, 0.9546, 0.941, 0.9546, 0.941, 0.9282, 0.9395, 0.9319, 0.9709, 0.9683, 0.9678, 0.3654, 0.9507, 0.3998, 0.9507, 0.4, 0.9137, 0.3654, 0.9166, 0.2855, 0.1413, 0.2533, 0.1454, 0.2526, 0.2502, 0.2851, 0.2501, 0.4927, 0.8769, 0.4618, 0.8769, 0.4684, 0.9139, 0.505, 0.9139, 0.505, 0.9139, 0.4684, 0.9139, 0.4618, 0.951, 0.4927, 0.951, 0.4618, 0.8769, 0.4342, 0.8876, 0.4337, 0.9139, 0.4684, 0.9139, 0.4684, 0.9139, 0.4337, 0.9139, 0.4342, 0.9403, 0.4618, 0.951, 0.5434, 0.9181, 0.5523, 0.9504, 0.5246, 0.9477, 0.512, 0.9268, 0.8164, 0.484, 0.8167, 0.5089, 0.7933, 0.5091, 0.7899, 0.4829, 0.2758, 0.505, 0.2758, 0.4809, 0.3019, 0.4812, 0.3081, 0.5031, 0.846, 0.02092, 0.8463, 0.0002763, 0.8698, 0.0007474, 0.8724, 0.02668, 0.6912, 0.9284, 0.7142, 0.9225, 0.7142, 0.951, 0.6998, 0.9618, 0.5494, 0.3403, 0.5494, 0.3123, 0.5753, 0.3126, 0.5815, 0.3428, 0.5171, 0.3385, 0.5233, 0.3126, 0.5494, 0.3123, 0.5494, 0.3403, 0.6827, 0.8951, 0.6986, 0.8981, 0.7142, 0.9225, 0.6912, 0.9284, 0.2437, 0.5075, 0.2498, 0.4812, 0.2758, 0.4809, 0.2758, 0.505, 0.5747, 0.9094, 0.5747, 0.9338, 0.5523, 0.9504, 0.5434, 0.9181, 0.2438, 0.6374, 0.2412, 0.5858, 0.2759, 0.5767, 0.2759, 0.6248, 0.517, 0.4517, 0.515, 0.4157, 0.5494, 0.424, 0.5493, 0.4637, 0.5493, 0.4637, 0.5494, 0.424, 0.584, 0.4332, 0.5814, 0.4762, 0.8442, 0.1324, 0.8449, 0.09217, 0.8741, 0.104, 0.8695, 0.1399, 0.2759, 0.6248, 0.2759, 0.5767, 0.3102, 0.5683, 0.3082, 0.6129, 0.8146, 0.3524, 0.8152, 0.3996, 0.7859, 0.4046, 0.7892, 0.353, 0.2698, 0.9448, 0.2787, 0.9771, 0.2511, 0.9743, 0.2386, 0.9534, 0.6899, 0.4661, 0.6858, 0.5132, 0.6624, 0.5112, 0.6612, 0.4697, 0.03905, 0.5419, 0.0391, 0.5005, 0.0652, 0.5002, 0.07037, 0.5416, 0.7233, 0.04922, 0.7192, 0.002134, 0.7426, 0.0, 0.7487, 0.03872, 0.9085, 0.245, 0.9409, 0.233, 0.9409, 0.2704, 0.9233, 0.2862, 0.3864, 0.4979, 0.3864, 0.5294, 0.3604, 0.5297, 0.3547, 0.4906, 0.4177, 0.4906, 0.4125, 0.5297, 0.3864, 0.5294, 0.3864, 0.4979, 0.8937, 0.2039, 0.9172, 0.2045, 0.9409, 0.233, 0.9085, 0.245, 0.007375, 0.5416, 0.01316, 0.5002, 0.0391, 0.5005, 0.03905, 0.5419, 0.301, 0.9362, 0.301, 0.9605, 0.2787, 0.9771, 0.2698, 0.9448, 0.4221, 0.4436, 0.3864, 0.4509, 0.3864, 0.396, 0.4256, 0.3888, 0.3864, 0.4509, 0.3496, 0.4436, 0.3473, 0.3888, 0.3864, 0.396, 0.7274, 0.09598, 0.7569, 0.0851, 0.7569, 0.1404, 0.7295, 0.1511, 0.03899, 0.5889, 0.07481, 0.5885, 0.07827, 0.6435, 0.03903, 0.6439, 0.694, 0.4193, 0.6612, 0.4226, 0.6655, 0.3677, 0.6962, 0.3642, 0.6981, 0.3118, 0.6962, 0.3642, 0.6655, 0.3677, 0.6731, 0.3188, 0.03908, 0.6887, 0.03903, 0.6439, 0.07827, 0.6435, 0.07419, 0.6929, 0.7314, 0.2035, 0.7295, 0.1511, 0.7569, 0.1404, 0.7539, 0.2092, 0.3864, 0.3123, 0.3864, 0.396, 0.3473, 0.3888, 0.3515, 0.3206, 0.4215, 0.3206, 0.4256, 0.3888, 0.3864, 0.396, 0.3864, 0.3123, 0.004154, 0.6929, 0.0, 0.6435, 0.03903, 0.6439, 0.03908, 0.6887, 0.0, 0.6435, 0.002338, 0.5885, 0.03899, 0.5889, 0.03903, 0.6439, 0.814, 0.3064, 0.8146, 0.3524, 0.7892, 0.353, 0.7974, 0.3066, 0.276, 0.6837, 0.2759, 0.6248, 0.3082, 0.6129, 0.3037, 0.6839, 0.8431, 0.2028, 0.8442, 0.1324, 0.8695, 0.1399, 0.8578, 0.2031, 0.5492, 0.5151, 0.5493, 0.4637, 0.5814, 0.4762, 0.5768, 0.5153, 0.5214, 0.5153, 0.517, 0.4517, 0.5493, 0.4637, 0.5492, 0.5151, 0.2483, 0.6839, 0.2438, 0.6374, 0.2759, 0.6248, 0.276, 0.6837, 0.2412, 0.5858, 0.2386, 0.5337, 0.2758, 0.5292, 0.2759, 0.5767, 0.515, 0.4157, 0.512, 0.3644, 0.5494, 0.3683, 0.5494, 0.424, 0.5494, 0.424, 0.5494, 0.3683, 0.5866, 0.3729, 0.584, 0.4332, 0.8449, 0.09217, 0.8456, 0.04491, 0.8741, 0.05261, 0.8741, 0.104, 0.2759, 0.5767, 0.2758, 0.5292, 0.3132, 0.5253, 0.3102, 0.5683, 0.8152, 0.3996, 0.816, 0.4559, 0.7874, 0.4567, 0.7859, 0.4046, 0.8445, 0.3878, 0.8445, 0.4482, 0.816, 0.4559, 0.8152, 0.3996, 0.8155, 0.08712, 0.817, 0.044, 0.8456, 0.04491, 0.8449, 0.09217, 0.8284, 0.2026, 0.8189, 0.1317, 0.8442, 0.1324, 0.8431, 0.2028, 0.8305, 0.3061, 0.8399, 0.3449, 0.8146, 0.3524, 0.814, 0.3064, 0.8399, 0.3449, 0.8445, 0.3878, 0.8152, 0.3996, 0.8146, 0.3524, 0.8189, 0.1317, 0.8155, 0.08712, 0.8449, 0.09217, 0.8442, 0.1324, 0.5622, 0.8885, 0.5747, 0.9094, 0.5434, 0.9181, 0.5344, 0.8858, 0.6701, 0.9054, 0.6827, 0.8951, 0.6912, 0.9284, 0.6683, 0.9343, 0.6683, 0.9343, 0.6912, 0.9284, 0.6998, 0.9618, 0.6821, 0.9593, 0.8195, 0.02192, 0.8229, 0.0, 0.8463, 0.0002763, 0.846, 0.02092, 0.8428, 0.4783, 0.8402, 0.5085, 0.8167, 0.5089, 0.8164, 0.484, 0.5344, 0.8858, 0.5434, 0.9181, 0.512, 0.9268, 0.512, 0.9024, 0.7064, 0.1965, 0.6988, 0.1476, 0.7295, 0.1511, 0.7314, 0.2035, 0.7206, 0.3061, 0.7235, 0.3749, 0.6962, 0.3642, 0.6981, 0.3118, 0.7235, 0.4302, 0.694, 0.4193, 0.6962, 0.3642, 0.7235, 0.3749, 0.6945, 0.09271, 0.7274, 0.09598, 0.7295, 0.1511, 0.6988, 0.1476, 0.2885, 0.9153, 0.301, 0.9362, 0.2698, 0.9448, 0.2609, 0.9125, 0.8739, 0.2205, 0.8937, 0.2039, 0.9085, 0.245, 0.8738, 0.2578, 0.8738, 0.2578, 0.9085, 0.245, 0.9233, 0.2862, 0.8976, 0.2864, 0.6946, 0.04561, 0.6958, 0.004073, 0.7192, 0.002134, 0.7233, 0.04922, 0.7153, 0.4766, 0.7092, 0.5153, 0.6858, 0.5132, 0.6899, 0.4661, 0.2609, 0.9125, 0.2698, 0.9448, 0.2386, 0.9534, 0.2386, 0.9291, 0.7235, 0.4302, 0.7153, 0.4766, 0.6899, 0.4661, 0.694, 0.4193, 0.6945, 0.09271, 0.6946, 0.04561, 0.7233, 0.04922, 0.7274, 0.09598, 0.002338, 0.5885, 0.007375, 0.5416, 0.03905, 0.5419, 0.03899, 0.5889, 0.4221, 0.4436, 0.4177, 0.4906, 0.3864, 0.4979, 0.3864, 0.4509, 0.3864, 0.4509, 0.3864, 0.4979, 0.3547, 0.4906, 0.3496, 0.4436, 0.7274, 0.09598, 0.7233, 0.04922, 0.7487, 0.03872, 0.7569, 0.0851, 0.03899, 0.5889, 0.03905, 0.5419, 0.07037, 0.5416, 0.07481, 0.5885, 0.694, 0.4193, 0.6899, 0.4661, 0.6612, 0.4697, 0.6612, 0.4226, 0.8445, 0.4482, 0.8428, 0.4783, 0.8164, 0.484, 0.816, 0.4559, 0.817, 0.044, 0.8195, 0.02192, 0.846, 0.02092, 0.8456, 0.04491, 0.2386, 0.5337, 0.2437, 0.5075, 0.2758, 0.505, 0.2758, 0.5292, 0.512, 0.3644, 0.5171, 0.3385, 0.5494, 0.3403, 0.5494, 0.3683, 0.5494, 0.3683, 0.5494, 0.3403, 0.5815, 0.3428, 0.5866, 0.3729, 0.8456, 0.04491, 0.846, 0.02092, 0.8724, 0.02668, 0.8741, 0.05261, 0.2758, 0.5292, 0.2758, 0.505, 0.3081, 0.5031, 0.3132, 0.5253, 0.816, 0.4559, 0.8164, 0.484, 0.7899, 0.4829, 0.7874, 0.4567, 0.5894, 0.5789, 0.5853, 0.5276, 0.551, 0.5153, 0.5511, 0.5789, 0.4219, 0.684, 0.3846, 0.6904, 0.3846, 0.7062, 0.4219, 0.6998, 0.3846, 0.5876, 0.3846, 0.5297, 0.3576, 0.542, 0.3538, 0.5876, 0.5511, 0.5789, 0.5511, 0.6103, 0.5902, 0.6102, 0.5894, 0.5789, 0.9722, 0.7184, 0.9749, 0.7697, 0.9898, 0.7697, 0.9898, 0.7184, 0.9586, 0.2381, 0.9587, 0.2039, 0.9411, 0.2039, 0.9409, 0.2381, 0.3846, 0.6904, 0.3473, 0.684, 0.3473, 0.6998, 0.3846, 0.7062, 0.5511, 0.5789, 0.551, 0.5153, 0.5167, 0.5277, 0.5127, 0.579, 0.9786, 0.2651, 0.9784, 0.2381, 0.9586, 0.2381, 0.9587, 0.2724, 0.9784, 0.2381, 0.9786, 0.2112, 0.9587, 0.2039, 0.9586, 0.2381, 0.5885, 0.6888, 0.5902, 0.6416, 0.5511, 0.6417, 0.5512, 0.6953, 0.9786, 0.8324, 0.9807, 0.8646, 0.9896, 0.8797, 0.9897, 0.8325, 0.9414, 0.11, 0.9388, 0.1613, 0.9564, 0.1612, 0.9564, 0.11, 0.9657, 0.8324, 0.9807, 0.8646, 0.9786, 0.8324, 0.9472, 0.01508, 0.9452, 0.04726, 0.9562, 0.04721, 0.9561, 0.0, 0.9323, 0.04728, 0.9452, 0.04726, 0.9472, 0.01508, 0.3507, 0.6506, 0.3473, 0.684, 0.3846, 0.6904, 0.3846, 0.6506, 0.3846, 0.6506, 0.3846, 0.6904, 0.4219, 0.684, 0.4184, 0.6506, 0.3846, 0.5876, 0.4154, 0.5876, 0.4116, 0.542, 0.3846, 0.5297, 0.3455, 0.9137, 0.3279, 0.9137, 0.3277, 0.9479, 0.3453, 0.9479, 0.9187, 0.1551, 0.9388, 0.1613, 0.9414, 0.11, 0.9259, 0.1099, 0.9749, 0.7697, 0.9722, 0.7184, 0.9522, 0.7246, 0.9593, 0.7697, 0.5511, 0.6103, 0.5511, 0.6417, 0.5902, 0.6416, 0.5902, 0.6102, 0.5127, 0.579, 0.512, 0.6104, 0.5511, 0.6103, 0.5511, 0.5789, 0.512, 0.6104, 0.5121, 0.6417, 0.5511, 0.6417, 0.5511, 0.6103, 0.3538, 0.5876, 0.3523, 0.6191, 0.3846, 0.6191, 0.3846, 0.5876, 0.9564, 0.11, 0.9563, 0.0786, 0.9437, 0.07864, 0.9414, 0.11, 0.9563, 0.0786, 0.9562, 0.04721, 0.9452, 0.04726, 0.9437, 0.07864, 0.9897, 0.8325, 0.9898, 0.8011, 0.9771, 0.801, 0.9786, 0.8324, 0.9898, 0.8011, 0.9898, 0.7697, 0.9749, 0.7697, 0.9771, 0.801, 0.3523, 0.6191, 0.3507, 0.6506, 0.3846, 0.6506, 0.3846, 0.6191, 0.3846, 0.5876, 0.3846, 0.6191, 0.4169, 0.6191, 0.4154, 0.5876, 0.3846, 0.6191, 0.3846, 0.6506, 0.4184, 0.6506, 0.4169, 0.6191, 0.5512, 0.6953, 0.5511, 0.6417, 0.5121, 0.6417, 0.5139, 0.6889, 0.9414, 0.11, 0.9437, 0.07864, 0.929, 0.07861, 0.9259, 0.1099, 0.9437, 0.07864, 0.9452, 0.04726, 0.9323, 0.04728, 0.929, 0.07861, 0.9593, 0.7697, 0.9623, 0.801, 0.9771, 0.801, 0.9749, 0.7697, 0.9623, 0.801, 0.9657, 0.8324, 0.9786, 0.8324, 0.9771, 0.801, 0.7531, 0.9609, 0.7595, 0.984, 0.7396, 0.982, 0.7307, 0.9671, 0.9195, 0.4555, 0.9197, 0.4764, 0.903, 0.4765, 0.9006, 0.4545, 0.6952, 0.8748, 0.6954, 0.8951, 0.6767, 0.8951, 0.6722, 0.8766, 0.9321, 0.7359, 0.9324, 0.7185, 0.9491, 0.7188, 0.951, 0.7406, 0.1697, 0.9676, 0.186, 0.9634, 0.186, 0.9838, 0.1758, 0.9915, 0.46, 0.8533, 0.4598, 0.8769, 0.4413, 0.8765, 0.4371, 0.8511, 0.4831, 0.8552, 0.4785, 0.8769, 0.4598, 0.8769, 0.46, 0.8533, 0.1635, 0.9438, 0.175, 0.9459, 0.186, 0.9634, 0.1697, 0.9676, 0.7181, 0.8726, 0.7139, 0.8947, 0.6954, 0.8951, 0.6952, 0.8748, 0.7755, 0.9547, 0.7755, 0.9721, 0.7595, 0.984, 0.7531, 0.9609, 0.7171, 0.7635, 0.7193, 0.8067, 0.6946, 0.8145, 0.6942, 0.7742, 0.4841, 0.76, 0.4853, 0.7903, 0.4608, 0.783, 0.4612, 0.7497, 0.4612, 0.7497, 0.4608, 0.783, 0.4361, 0.7751, 0.4383, 0.739, 0.9309, 0.8296, 0.9313, 0.7957, 0.9522, 0.8056, 0.9489, 0.8357, 0.6942, 0.7742, 0.6946, 0.8145, 0.6701, 0.8219, 0.6713, 0.7845, 0.9182, 0.3449, 0.9187, 0.3846, 0.8977, 0.3887, 0.9001, 0.3454, 0.1311, 0.9666, 0.1246, 0.9899, 0.1087, 0.978, 0.1088, 0.9604, 0.8864, 0.8744, 0.8848, 0.9033, 0.8681, 0.9002, 0.8667, 0.875, 0.1399, 0.7149, 0.1399, 0.6902, 0.1586, 0.6906, 0.1622, 0.7154, 0.8918, 0.5465, 0.8902, 0.5177, 0.9066, 0.5153, 0.9108, 0.5416, 0.2295, 0.3629, 0.2081, 0.3633, 0.2168, 0.3381, 0.2295, 0.3316, 0.02789, 0.8624, 0.02791, 0.8827, 0.009346, 0.8834, 0.005235, 0.8569, 0.05023, 0.8569, 0.04652, 0.8834, 0.02791, 0.8827, 0.02789, 0.8624, 0.2295, 0.3941, 0.2168, 0.3882, 0.2081, 0.3633, 0.2295, 0.3629, 0.1173, 0.7154, 0.1214, 0.6906, 0.1399, 0.6902, 0.1399, 0.7149, 0.1533, 0.9728, 0.1444, 0.988, 0.1246, 0.9899, 0.1311, 0.9666, 0.05342, 0.8286, 0.02787, 0.834, 0.02792, 0.7855, 0.05591, 0.7801, 0.02787, 0.834, 0.001651, 0.8286, 0.0, 0.7801, 0.02792, 0.7855, 0.8945, 0.5773, 0.9157, 0.5694, 0.9157, 0.6187, 0.8954, 0.6241, 0.1398, 0.7428, 0.1654, 0.7432, 0.1679, 0.7923, 0.1398, 0.7918, 0.8891, 0.8436, 0.8657, 0.8468, 0.8688, 0.7978, 0.89, 0.7968, 0.8837, 0.73, 0.89, 0.7968, 0.8688, 0.7978, 0.8747, 0.742, 0.1398, 0.839, 0.1398, 0.7918, 0.1679, 0.7923, 0.1649, 0.8484, 0.8891, 0.6909, 0.8954, 0.6241, 0.9157, 0.6187, 0.9036, 0.7025, 0.02801, 0.6929, 0.02792, 0.7855, 0.0, 0.7801, 0.003021, 0.6994, 0.05305, 0.6994, 0.05591, 0.7801, 0.02792, 0.7855, 0.02801, 0.6929, 0.1149, 0.8484, 0.1119, 0.7923, 0.1398, 0.7918, 0.1398, 0.839, 0.1119, 0.7923, 0.1136, 0.7432, 0.1398, 0.7428, 0.1398, 0.7918, 0.9178, 0.3063, 0.9182, 0.3449, 0.9001, 0.3454, 0.906, 0.3064, 0.6937, 0.7248, 0.6942, 0.7742, 0.6713, 0.7845, 0.6739, 0.7248, 0.9301, 0.8886, 0.9309, 0.8296, 0.9489, 0.8357, 0.9406, 0.8888, 0.4617, 0.7066, 0.4612, 0.7497, 0.4383, 0.739, 0.4419, 0.7062, 0.4815, 0.7066, 0.4841, 0.76, 0.4612, 0.7497, 0.4617, 0.7066, 0.7134, 0.7245, 0.7171, 0.7635, 0.6942, 0.7742, 0.6937, 0.7248, 0.7193, 0.8067, 0.7216, 0.8505, 0.695, 0.8545, 0.6946, 0.8145, 0.4853, 0.7903, 0.4869, 0.8334, 0.4603, 0.8298, 0.4608, 0.783, 0.4608, 0.783, 0.4603, 0.8298, 0.4337, 0.8258, 0.4361, 0.7751, 0.9313, 0.7957, 0.9319, 0.7561, 0.9522, 0.7624, 0.9522, 0.8056, 0.6946, 0.8145, 0.695, 0.8545, 0.6683, 0.8581, 0.6701, 0.8219, 0.9187, 0.3846, 0.9192, 0.4318, 0.8988, 0.4324, 0.8977, 0.3887, 0.9396, 0.3748, 0.9396, 0.4255, 0.9192, 0.4318, 0.9187, 0.3846, 0.9104, 0.7916, 0.9114, 0.7554, 0.9319, 0.7561, 0.9313, 0.7957, 0.9195, 0.8886, 0.9127, 0.829, 0.9309, 0.8296, 0.9301, 0.8886, 0.9296, 0.3061, 0.9363, 0.3387, 0.9182, 0.3449, 0.9178, 0.3063, 0.9363, 0.3387, 0.9396, 0.3748, 0.9187, 0.3846, 0.9182, 0.3449, 0.9127, 0.829, 0.9104, 0.7916, 0.9313, 0.7957, 0.9309, 0.8296, 0.7665, 0.9398, 0.7755, 0.9547, 0.7531, 0.9609, 0.7467, 0.9378, 0.1546, 0.9512, 0.1635, 0.9438, 0.1697, 0.9676, 0.1533, 0.9718, 0.1533, 0.9718, 0.1697, 0.9676, 0.1758, 0.9915, 0.1631, 0.9897, 0.9132, 0.7368, 0.9156, 0.7184, 0.9324, 0.7185, 0.9321, 0.7359, 0.9384, 0.4508, 0.9365, 0.4761, 0.9197, 0.4764, 0.9195, 0.4555, 0.7467, 0.9378, 0.7531, 0.9609, 0.7307, 0.9671, 0.7307, 0.9497, 0.8801, 0.6789, 0.8742, 0.6231, 0.8954, 0.6241, 0.8891, 0.6909, 0.8982, 0.7184, 0.9104, 0.8023, 0.89, 0.7968, 0.8837, 0.73, 0.9104, 0.8515, 0.8891, 0.8436, 0.89, 0.7968, 0.9104, 0.8023, 0.8711, 0.5741, 0.8945, 0.5773, 0.8954, 0.6241, 0.8742, 0.6231, 0.1533, 0.9557, 0.1533, 0.9728, 0.1311, 0.9666, 0.1375, 0.9438, 0.1649, 0.8484, 0.1712, 0.8613, 0.14, 0.8612, 0.1398, 0.839, 0.1398, 0.839, 0.14, 0.8612, 0.1087, 0.8613, 0.1149, 0.8484, 0.8721, 0.5459, 0.8735, 0.5207, 0.8902, 0.5177, 0.8918, 0.5465, 0.9054, 0.8793, 0.9012, 0.9056, 0.8848, 0.9033, 0.8864, 0.8744, 0.1375, 0.9438, 0.1311, 0.9666, 0.1088, 0.9604, 0.1177, 0.9457, 0.9104, 0.8515, 0.9054, 0.8793, 0.8864, 0.8744, 0.8891, 0.8436, 0.8711, 0.5741, 0.8721, 0.5459, 0.8918, 0.5465, 0.8945, 0.5773, 0.1136, 0.7432, 0.1173, 0.7154, 0.1399, 0.7149, 0.1398, 0.7428, 0.05342, 0.8286, 0.05023, 0.8569, 0.02789, 0.8624, 0.02787, 0.834, 0.02787, 0.834, 0.02789, 0.8624, 0.005235, 0.8569, 0.001651, 0.8286, 0.8945, 0.5773, 0.8918, 0.5465, 0.9108, 0.5416, 0.9157, 0.5694, 0.1398, 0.7428, 0.1399, 0.7149, 0.1622, 0.7154, 0.1654, 0.7432, 0.8891, 0.8436, 0.8864, 0.8744, 0.8667, 0.875, 0.8657, 0.8468, 0.9396, 0.4255, 0.9384, 0.4508, 0.9195, 0.4555, 0.9192, 0.4318, 0.9114, 0.7554, 0.9132, 0.7368, 0.9321, 0.7359, 0.9319, 0.7561, 0.7216, 0.8505, 0.7181, 0.8726, 0.6952, 0.8748, 0.695, 0.8545, 0.4869, 0.8334, 0.4831, 0.8552, 0.46, 0.8533, 0.4603, 0.8298, 0.4603, 0.8298, 0.46, 0.8533, 0.4371, 0.8511, 0.4337, 0.8258, 0.9319, 0.7561, 0.9321, 0.7359, 0.951, 0.7406, 0.9522, 0.7624, 0.695, 0.8545, 0.6952, 0.8748, 0.6722, 0.8766, 0.6683, 0.8581, 0.9192, 0.4318, 0.9195, 0.4555, 0.9006, 0.4545, 0.8988, 0.4324, 0.7275, 0.2513, 0.6945, 0.2462, 0.6946, 0.2092, 0.7237, 0.2143, 0.3417, 0.5178, 0.3163, 0.5178, 0.3132, 0.4809, 0.3449, 0.4809, 0.2716, 0.8609, 0.2386, 0.8559, 0.2386, 0.8189, 0.2754, 0.8239, 0.4031, 0.9506, 0.4285, 0.9506, 0.4317, 0.9875, 0.4, 0.9875, 0.07827, 0.5243, 0.07936, 0.5002, 0.09648, 0.501, 0.09539, 0.5251, 0.9576, 0.626, 0.9576, 0.5891, 0.9893, 0.5891, 0.9893, 0.626, 0.4036, 0.9137, 0.4208, 0.9137, 0.4285, 0.9506, 0.4031, 0.9506, 0.2617, 0.9039, 0.2386, 0.8928, 0.2386, 0.8559, 0.2716, 0.8609, 0.334, 0.5548, 0.3168, 0.5548, 0.3163, 0.5178, 0.3417, 0.5178, 0.7373, 0.2945, 0.6946, 0.2833, 0.6945, 0.2462, 0.7275, 0.2513, 0.7605, 0.2833, 0.7373, 0.2945, 0.7275, 0.2513, 0.7605, 0.2462, 0.3045, 0.8928, 0.2617, 0.9039, 0.2716, 0.8609, 0.3045, 0.8559, 0.9576, 0.6551, 0.9576, 0.626, 0.9893, 0.626, 0.9893, 0.6551, 0.334, 0.5548, 0.3296, 0.5694, 0.3145, 0.5694, 0.3168, 0.5548, 0.3045, 0.8559, 0.2716, 0.8609, 0.2754, 0.8239, 0.3046, 0.8189, 0.7605, 0.2462, 0.7275, 0.2513, 0.7237, 0.2143, 0.7605, 0.2092, 0.08066, 0.5674, 0.08139, 0.5514, 0.09648, 0.5521, 0.09576, 0.5681, 0.7373, 0.2945, 0.7111, 0.3032, 0.6946, 0.2981, 0.6946, 0.2833, 0.3045, 0.8928, 0.3046, 0.9074, 0.288, 0.9125, 0.2617, 0.9039, 0.09539, 0.5251, 0.09648, 0.5521, 0.08139, 0.5514, 0.07827, 0.5243, 0.8344, 0.9213, 0.8031, 0.93, 0.8031, 0.9056, 0.8254, 0.889, 0.7874, 0.02515, 0.7609, 0.02621, 0.7643, 0.0, 0.7877, 0.0002191, 0.624, 0.3364, 0.5917, 0.3345, 0.5979, 0.3126, 0.624, 0.3123, 0.843, 0.6975, 0.8694, 0.6917, 0.8668, 0.7176, 0.8433, 0.7181, 0.2099, 0.94, 0.2185, 0.9066, 0.2328, 0.9174, 0.2328, 0.9458, 0.6572, 0.028, 0.625, 0.03046, 0.6312, 0.0002799, 0.6572, 0.0, 0.6895, 0.02612, 0.6572, 0.028, 0.6572, 0.0, 0.6832, 0.0002356, 0.2013, 0.9733, 0.2099, 0.94, 0.2328, 0.9458, 0.2173, 0.9703, 0.6561, 0.3389, 0.624, 0.3364, 0.624, 0.3123, 0.6499, 0.3126, 0.8657, 0.9126, 0.8344, 0.9213, 0.8254, 0.889, 0.8532, 0.8917, 0.656, 0.4688, 0.6239, 0.4562, 0.624, 0.4081, 0.6586, 0.4172, 0.6895, 0.1394, 0.6573, 0.1514, 0.6573, 0.1118, 0.6916, 0.1033, 0.6573, 0.1514, 0.6251, 0.1639, 0.6226, 0.1208, 0.6573, 0.1118, 0.8412, 0.586, 0.8665, 0.5785, 0.8711, 0.6144, 0.8419, 0.6262, 0.6239, 0.4562, 0.5916, 0.4443, 0.5896, 0.3997, 0.624, 0.4081, 0.7856, 0.1568, 0.7602, 0.1561, 0.7569, 0.1046, 0.7863, 0.1095, 0.897, 0.9379, 0.8658, 0.9466, 0.8657, 0.9222, 0.888, 0.9056, 0.6971, 0.5645, 0.6684, 0.5609, 0.6696, 0.5194, 0.693, 0.5174, 0.1479, 0.5392, 0.1166, 0.5389, 0.1218, 0.4976, 0.1479, 0.4979, 0.7523, 0.4661, 0.7777, 0.4766, 0.7716, 0.5153, 0.7482, 0.5132, 0.1434, 0.9026, 0.1582, 0.8615, 0.1758, 0.8773, 0.1758, 0.9147, 0.473, 0.4979, 0.5047, 0.4906, 0.4989, 0.5297, 0.473, 0.5294, 0.4417, 0.4906, 0.473, 0.4979, 0.473, 0.5294, 0.4469, 0.5297, 0.1285, 0.9438, 0.1434, 0.9026, 0.1758, 0.9147, 0.1521, 0.9431, 0.1796, 0.5389, 0.1479, 0.5392, 0.1479, 0.4979, 0.1739, 0.4976, 0.9282, 0.9293, 0.897, 0.9379, 0.888, 0.9056, 0.9157, 0.9084, 0.4372, 0.4437, 0.4337, 0.3888, 0.473, 0.396, 0.4731, 0.4509, 0.4731, 0.4509, 0.473, 0.396, 0.512, 0.3888, 0.5097, 0.4437, 0.7564, 0.4193, 0.7585, 0.3642, 0.7859, 0.3749, 0.7859, 0.4302, 0.1479, 0.5862, 0.1479, 0.6412, 0.1087, 0.6409, 0.1122, 0.5859, 0.7012, 0.6113, 0.7033, 0.6664, 0.6726, 0.6629, 0.6683, 0.608, 0.7052, 0.7188, 0.6802, 0.7118, 0.6726, 0.6629, 0.7033, 0.6664, 0.1479, 0.686, 0.1128, 0.6902, 0.1087, 0.6409, 0.1479, 0.6412, 0.7604, 0.3118, 0.7829, 0.3061, 0.7859, 0.3749, 0.7585, 0.3642, 0.4729, 0.3123, 0.5078, 0.3207, 0.512, 0.3888, 0.473, 0.396, 0.4378, 0.3207, 0.4729, 0.3123, 0.473, 0.396, 0.4337, 0.3888, 0.1829, 0.6902, 0.1479, 0.686, 0.1479, 0.6412, 0.187, 0.6409, 0.187, 0.6409, 0.1479, 0.6412, 0.1479, 0.5862, 0.1846, 0.5859, 0.785, 0.2027, 0.7684, 0.2026, 0.7602, 0.1561, 0.7856, 0.1568, 0.6237, 0.5151, 0.596, 0.5153, 0.5916, 0.4443, 0.6239, 0.4562, 0.8401, 0.5156, 0.8548, 0.5153, 0.8665, 0.5785, 0.8412, 0.586, 0.6574, 0.2027, 0.6297, 0.2029, 0.6251, 0.1639, 0.6573, 0.1514, 0.6851, 0.2029, 0.6574, 0.2027, 0.6573, 0.1514, 0.6895, 0.1394, 0.6514, 0.5153, 0.6237, 0.5151, 0.6239, 0.4562, 0.656, 0.4688, 0.6586, 0.4172, 0.624, 0.4081, 0.624, 0.3606, 0.6612, 0.3652, 0.6916, 0.1033, 0.6573, 0.1118, 0.6572, 0.05597, 0.6945, 0.05204, 0.6573, 0.1118, 0.6226, 0.1208, 0.62, 0.06053, 0.6572, 0.05597, 0.8419, 0.6262, 0.8711, 0.6144, 0.8711, 0.6658, 0.8426, 0.6735, 0.624, 0.4081, 0.5896, 0.3997, 0.5866, 0.3567, 0.624, 0.3606, 0.7863, 0.1095, 0.7569, 0.1046, 0.7584, 0.05244, 0.787, 0.05328, 0.8155, 0.1213, 0.7863, 0.1095, 0.787, 0.05328, 0.8155, 0.06091, 0.8125, 0.6313, 0.8419, 0.6262, 0.8426, 0.6735, 0.814, 0.6744, 0.8254, 0.5158, 0.8401, 0.5156, 0.8412, 0.586, 0.8159, 0.5867, 0.8015, 0.203, 0.785, 0.2027, 0.7856, 0.1568, 0.8109, 0.1642, 0.8109, 0.1642, 0.7856, 0.1568, 0.7863, 0.1095, 0.8155, 0.1213, 0.8159, 0.5867, 0.8412, 0.586, 0.8419, 0.6262, 0.8125, 0.6313, 0.8657, 0.937, 0.8433, 0.9536, 0.8344, 0.9213, 0.8657, 0.9126, 0.1888, 0.963, 0.187, 0.934, 0.2099, 0.94, 0.2013, 0.9733, 0.187, 0.934, 0.2007, 0.9091, 0.2185, 0.9066, 0.2099, 0.94, 0.8165, 0.6965, 0.843, 0.6975, 0.8433, 0.7181, 0.8199, 0.7184, 0.8138, 0.03084, 0.7874, 0.02515, 0.7877, 0.0002191, 0.8112, 0.0006354, 0.8433, 0.9536, 0.8156, 0.9509, 0.8031, 0.93, 0.8344, 0.9213, 0.7354, 0.3188, 0.7604, 0.3118, 0.7585, 0.3642, 0.7278, 0.3677, 0.7277, 0.7245, 0.7052, 0.7188, 0.7033, 0.6664, 0.7307, 0.6557, 0.7307, 0.6004, 0.7307, 0.6557, 0.7033, 0.6664, 0.7012, 0.6113, 0.7235, 0.4226, 0.7278, 0.3677, 0.7585, 0.3642, 0.7564, 0.4193, 0.9282, 0.9537, 0.9059, 0.9703, 0.897, 0.9379, 0.9282, 0.9293, 0.1087, 0.9272, 0.1087, 0.8898, 0.1434, 0.9026, 0.1285, 0.9438, 0.1087, 0.8898, 0.1325, 0.8613, 0.1582, 0.8615, 0.1434, 0.9026, 0.7236, 0.4697, 0.7523, 0.4661, 0.7482, 0.5132, 0.7248, 0.5112, 0.7225, 0.554, 0.6971, 0.5645, 0.693, 0.5174, 0.7164, 0.5153, 0.9059, 0.9703, 0.8782, 0.9675, 0.8658, 0.9466, 0.897, 0.9379, 0.7307, 0.6004, 0.7012, 0.6113, 0.6971, 0.5645, 0.7225, 0.554, 0.7235, 0.4226, 0.7564, 0.4193, 0.7523, 0.4661, 0.7236, 0.4697, 0.1846, 0.5859, 0.1479, 0.5862, 0.1479, 0.5392, 0.1796, 0.5389, 0.4372, 0.4437, 0.4731, 0.4509, 0.473, 0.4979, 0.4417, 0.4906, 0.4731, 0.4509, 0.5097, 0.4437, 0.5047, 0.4906, 0.473, 0.4979, 0.7564, 0.4193, 0.7859, 0.4302, 0.7777, 0.4766, 0.7523, 0.4661, 0.1479, 0.5862, 0.1122, 0.5859, 0.1166, 0.5389, 0.1479, 0.5392, 0.7012, 0.6113, 0.6683, 0.608, 0.6684, 0.5609, 0.6971, 0.5645, 0.8155, 0.06091, 0.787, 0.05328, 0.7874, 0.02515, 0.8138, 0.03084, 0.814, 0.6744, 0.8426, 0.6735, 0.843, 0.6975, 0.8165, 0.6965, 0.6612, 0.3652, 0.624, 0.3606, 0.624, 0.3364, 0.6561, 0.3389, 0.6945, 0.05204, 0.6572, 0.05597, 0.6572, 0.028, 0.6895, 0.02612, 0.6572, 0.05597, 0.62, 0.06053, 0.625, 0.03046, 0.6572, 0.028, 0.8426, 0.6735, 0.8711, 0.6658, 0.8694, 0.6917, 0.843, 0.6975, 0.624, 0.3606, 0.5866, 0.3567, 0.5917, 0.3345, 0.624, 0.3364, 0.787, 0.05328, 0.7584, 0.05244, 0.7609, 0.02621, 0.7874, 0.02515, 0.5909, 0.579, 0.6292, 0.5789, 0.6291, 0.5153, 0.5949, 0.5277, 0.4337, 0.6841, 0.4337, 0.6999, 0.471, 0.7062, 0.471, 0.6904, 0.4711, 0.5876, 0.5019, 0.5876, 0.498, 0.542, 0.471, 0.5297, 0.6292, 0.5789, 0.5909, 0.579, 0.5902, 0.6104, 0.6293, 0.6103, 0.9596, 0.4674, 0.9772, 0.4673, 0.9772, 0.4161, 0.9623, 0.4161, 0.3453, 0.9479, 0.3277, 0.9479, 0.3279, 0.9822, 0.3455, 0.9822, 0.471, 0.6904, 0.471, 0.7062, 0.5083, 0.6999, 0.5083, 0.6841, 0.6292, 0.5789, 0.6675, 0.5789, 0.6634, 0.5276, 0.6291, 0.5153, 0.3654, 0.921, 0.3455, 0.9137, 0.3453, 0.9479, 0.3652, 0.9479, 0.3652, 0.9479, 0.3453, 0.9479, 0.3455, 0.9822, 0.3654, 0.9749, 0.5903, 0.6417, 0.5921, 0.6889, 0.6294, 0.6953, 0.6293, 0.6417, 0.966, 0.3534, 0.9771, 0.3533, 0.9769, 0.3061, 0.9681, 0.3212, 0.979, 0.05128, 0.994, 0.0513, 0.994, 3.705e-05, 0.9763, 0.0, 0.953, 0.3534, 0.966, 0.3534, 0.9681, 0.3212, 0.9849, 0.1462, 0.9937, 0.1613, 0.9938, 0.1141, 0.9828, 0.114, 0.9699, 0.114, 0.9849, 0.1462, 0.9828, 0.114, 0.471, 0.6904, 0.5083, 0.6841, 0.5049, 0.6506, 0.471, 0.6506, 0.471, 0.6506, 0.4372, 0.6506, 0.4337, 0.6841, 0.471, 0.6904, 0.471, 0.5297, 0.4441, 0.542, 0.4403, 0.5876, 0.4711, 0.5876, 0.9564, 0.006164, 0.9635, 0.05131, 0.979, 0.05128, 0.9763, 0.0, 0.9623, 0.4161, 0.9466, 0.4161, 0.9396, 0.4612, 0.9596, 0.4674, 0.6293, 0.6103, 0.5902, 0.6104, 0.5903, 0.6417, 0.6293, 0.6417, 0.6675, 0.5789, 0.6292, 0.5789, 0.6293, 0.6103, 0.6683, 0.6102, 0.6683, 0.6102, 0.6293, 0.6103, 0.6293, 0.6417, 0.6683, 0.6416, 0.5034, 0.6191, 0.5019, 0.5876, 0.4711, 0.5876, 0.4711, 0.6191, 0.994, 0.0513, 0.979, 0.05128, 0.9813, 0.08265, 0.9939, 0.08268, 0.9939, 0.08268, 0.9813, 0.08265, 0.9828, 0.114, 0.9938, 0.1141, 0.9771, 0.3533, 0.966, 0.3534, 0.9645, 0.3848, 0.9772, 0.3847, 0.9772, 0.3847, 0.9645, 0.3848, 0.9623, 0.4161, 0.9772, 0.4161, 0.5049, 0.6506, 0.5034, 0.6191, 0.4711, 0.6191, 0.471, 0.6506, 0.4711, 0.6191, 0.4711, 0.5876, 0.4403, 0.5876, 0.4388, 0.6191, 0.471, 0.6506, 0.4711, 0.6191, 0.4388, 0.6191, 0.4372, 0.6506, 0.6293, 0.6417, 0.6294, 0.6953, 0.6667, 0.6888, 0.6683, 0.6416, 0.979, 0.05128, 0.9635, 0.05131, 0.9666, 0.08265, 0.9813, 0.08265, 0.9813, 0.08265, 0.9666, 0.08265, 0.9699, 0.114, 0.9828, 0.114, 0.9466, 0.4161, 0.9623, 0.4161, 0.9645, 0.3848, 0.9497, 0.3847, 0.9497, 0.3847, 0.9645, 0.3848, 0.966, 0.3534, 0.953, 0.3534, 0.08629, 0.9585, 0.06391, 0.9647, 0.06389, 0.9473, 0.07988, 0.9354, 0.2088, 0.7573, 0.1898, 0.7582, 0.1923, 0.7362, 0.209, 0.7363, 0.8389, 0.8688, 0.8619, 0.8706, 0.8573, 0.889, 0.8387, 0.889, 0.9375, 0.6682, 0.9564, 0.6635, 0.9545, 0.6853, 0.9378, 0.6856, 0.974, 0.6789, 0.9801, 0.6551, 0.9903, 0.6628, 0.9903, 0.6831, 0.8714, 0.4532, 0.8943, 0.4509, 0.8901, 0.4763, 0.8716, 0.4767, 0.8483, 0.455, 0.8714, 0.4532, 0.8716, 0.4767, 0.853, 0.4767, 0.9678, 0.7027, 0.974, 0.6789, 0.9903, 0.6831, 0.9792, 0.7006, 0.8159, 0.8665, 0.8389, 0.8688, 0.8387, 0.889, 0.8201, 0.8886, 0.1087, 0.9523, 0.08629, 0.9585, 0.07988, 0.9354, 0.09971, 0.9374, 0.8171, 0.7574, 0.8399, 0.7681, 0.8395, 0.8085, 0.8148, 0.8007, 0.8474, 0.3598, 0.8703, 0.3496, 0.8707, 0.3828, 0.8462, 0.3901, 0.8703, 0.3496, 0.8932, 0.3389, 0.8954, 0.375, 0.8707, 0.3828, 0.9363, 0.5746, 0.9543, 0.5684, 0.9576, 0.5986, 0.9367, 0.6084, 0.8399, 0.7681, 0.8629, 0.7784, 0.864, 0.8158, 0.8395, 0.8085, 0.2075, 0.8678, 0.1894, 0.8673, 0.187, 0.824, 0.208, 0.8281, 0.9619, 0.4907, 0.9397, 0.4969, 0.9396, 0.4792, 0.9554, 0.4674, 0.6419, 0.7265, 0.6222, 0.7259, 0.6236, 0.7007, 0.6404, 0.6976, 0.762, 0.6979, 0.7397, 0.6983, 0.7434, 0.6735, 0.762, 0.6732, 0.8948, 0.156, 0.9138, 0.1609, 0.9096, 0.1872, 0.8932, 0.1849, 0.2295, 0.4254, 0.2295, 0.4566, 0.2168, 0.4501, 0.2081, 0.425, 0.5401, 0.8647, 0.5627, 0.8592, 0.5586, 0.8858, 0.5401, 0.885, 0.5177, 0.8592, 0.5401, 0.8647, 0.5401, 0.885, 0.5214, 0.8858, 0.2295, 0.3941, 0.2295, 0.4254, 0.2081, 0.425, 0.2168, 0.4001, 0.7846, 0.6983, 0.762, 0.6979, 0.762, 0.6732, 0.7805, 0.6735, 0.9842, 0.4844, 0.9619, 0.4907, 0.9554, 0.4674, 0.9753, 0.4693, 0.5145, 0.831, 0.512, 0.7825, 0.54, 0.7878, 0.5401, 0.8363, 0.5401, 0.8363, 0.54, 0.7878, 0.5679, 0.7825, 0.5663, 0.831, 0.8975, 0.1252, 0.8984, 0.0784, 0.9187, 0.08387, 0.9187, 0.1331, 0.762, 0.7257, 0.762, 0.7747, 0.734, 0.7752, 0.7365, 0.7262, 0.6446, 0.7573, 0.6455, 0.8041, 0.6243, 0.8031, 0.6212, 0.7541, 0.6392, 0.8709, 0.6302, 0.8589, 0.6243, 0.8031, 0.6455, 0.8041, 0.762, 0.8219, 0.737, 0.8313, 0.734, 0.7752, 0.762, 0.7747, 0.8921, 0.01161, 0.9066, 0.0, 0.9187, 0.08387, 0.8984, 0.0784, 0.5398, 0.6953, 0.5648, 0.7018, 0.5679, 0.7825, 0.54, 0.7878, 0.5148, 0.7018, 0.5398, 0.6953, 0.54, 0.7878, 0.512, 0.7825, 0.787, 0.8313, 0.762, 0.8219, 0.762, 0.7747, 0.7899, 0.7752, 0.7899, 0.7752, 0.762, 0.7747, 0.762, 0.7257, 0.7882, 0.7262, 0.2071, 0.9064, 0.1952, 0.9063, 0.1894, 0.8673, 0.2075, 0.8678, 0.8405, 0.7187, 0.8604, 0.7188, 0.8629, 0.7784, 0.8399, 0.7681, 0.9355, 0.5155, 0.946, 0.5153, 0.9543, 0.5684, 0.9363, 0.5746, 0.8699, 0.3064, 0.8897, 0.3061, 0.8932, 0.3389, 0.8703, 0.3496, 0.8501, 0.3065, 0.8699, 0.3064, 0.8703, 0.3496, 0.8474, 0.3598, 0.8208, 0.7184, 0.8405, 0.7187, 0.8399, 0.7681, 0.8171, 0.7574, 0.8148, 0.8007, 0.8395, 0.8085, 0.8391, 0.8485, 0.8125, 0.8444, 0.8462, 0.3901, 0.8707, 0.3828, 0.8711, 0.4297, 0.8445, 0.4332, 0.8707, 0.3828, 0.8954, 0.375, 0.8977, 0.4256, 0.8711, 0.4297, 0.9367, 0.6084, 0.9576, 0.5986, 0.9576, 0.6417, 0.9373, 0.6481, 0.8395, 0.8085, 0.864, 0.8158, 0.8657, 0.852, 0.8391, 0.8485, 0.208, 0.8281, 0.187, 0.824, 0.1881, 0.7803, 0.2085, 0.7809, 0.2289, 0.8379, 0.208, 0.8281, 0.2085, 0.7809, 0.2289, 0.7872, 0.9157, 0.6125, 0.9367, 0.6084, 0.9373, 0.6481, 0.9168, 0.6487, 0.9249, 0.5156, 0.9355, 0.5155, 0.9363, 0.5746, 0.9181, 0.5751, 0.2189, 0.9066, 0.2071, 0.9064, 0.2075, 0.8678, 0.2256, 0.874, 0.2256, 0.874, 0.2075, 0.8678, 0.208, 0.8281, 0.2289, 0.8379, 0.9181, 0.5751, 0.9363, 0.5746, 0.9367, 0.6084, 0.9157, 0.6125, 0.1087, 0.9697, 0.09267, 0.9816, 0.08629, 0.9585, 0.1087, 0.9523, 0.9589, 0.6954, 0.9576, 0.6747, 0.974, 0.6789, 0.9678, 0.7027, 0.9576, 0.6747, 0.9674, 0.6569, 0.9801, 0.6551, 0.974, 0.6789, 0.9186, 0.6673, 0.9375, 0.6682, 0.9378, 0.6856, 0.921, 0.6857, 0.2276, 0.7619, 0.2088, 0.7573, 0.209, 0.7363, 0.2258, 0.7366, 0.09267, 0.9816, 0.07285, 0.9796, 0.06391, 0.9647, 0.08629, 0.9585, 0.8831, 0.02366, 0.8921, 0.01161, 0.8984, 0.0784, 0.8772, 0.0794, 0.6537, 0.8825, 0.6392, 0.8709, 0.6455, 0.8041, 0.6659, 0.7987, 0.6659, 0.7494, 0.6659, 0.7987, 0.6455, 0.8041, 0.6446, 0.7573, 0.8741, 0.1284, 0.8772, 0.0794, 0.8984, 0.0784, 0.8975, 0.1252, 0.9842, 0.5016, 0.9684, 0.5135, 0.9619, 0.4907, 0.9842, 0.4844, 0.737, 0.8313, 0.762, 0.8219, 0.7619, 0.8442, 0.7307, 0.8442, 0.762, 0.8219, 0.787, 0.8313, 0.7932, 0.8442, 0.7619, 0.8442, 0.8751, 0.1567, 0.8948, 0.156, 0.8932, 0.1849, 0.8765, 0.1818, 0.661, 0.7216, 0.6419, 0.7265, 0.6404, 0.6976, 0.6567, 0.6953, 0.9684, 0.5135, 0.9486, 0.5116, 0.9397, 0.4969, 0.9619, 0.4907, 0.6659, 0.7494, 0.6446, 0.7573, 0.6419, 0.7265, 0.661, 0.7216, 0.8741, 0.1284, 0.8975, 0.1252, 0.8948, 0.156, 0.8751, 0.1567, 0.7882, 0.7262, 0.762, 0.7257, 0.762, 0.6979, 0.7846, 0.6983, 0.5145, 0.831, 0.5401, 0.8363, 0.5401, 0.8647, 0.5177, 0.8592, 0.5401, 0.8363, 0.5663, 0.831, 0.5627, 0.8592, 0.5401, 0.8647, 0.8975, 0.1252, 0.9187, 0.1331, 0.9138, 0.1609, 0.8948, 0.156, 0.762, 0.7257, 0.7365, 0.7262, 0.7397, 0.6983, 0.762, 0.6979, 0.6446, 0.7573, 0.6212, 0.7541, 0.6222, 0.7259, 0.6419, 0.7265, 0.2289, 0.7872, 0.2085, 0.7809, 0.2088, 0.7573, 0.2276, 0.7619, 0.9168, 0.6487, 0.9373, 0.6481, 0.9375, 0.6682, 0.9186, 0.6673, 0.8125, 0.8444, 0.8391, 0.8485, 0.8389, 0.8688, 0.8159, 0.8665, 0.8445, 0.4332, 0.8711, 0.4297, 0.8714, 0.4532, 0.8483, 0.455, 0.8711, 0.4297, 0.8977, 0.4256, 0.8943, 0.4509, 0.8714, 0.4532, 0.9373, 0.6481, 0.9576, 0.6417, 0.9564, 0.6635, 0.9375, 0.6682, 0.8391, 0.8485, 0.8657, 0.852, 0.8619, 0.8706, 0.8389, 0.8688, 0.2085, 0.7809, 0.1881, 0.7803, 0.1898, 0.7582, 0.2088, 0.7573, 0.6529, 0.2549, 0.6491, 0.2919, 0.62, 0.297, 0.62, 0.26, 0.3417, 0.621, 0.3449, 0.6579, 0.3132, 0.6579, 0.3163, 0.621, 0.7637, 0.8958, 0.7675, 0.9328, 0.7307, 0.9378, 0.7307, 0.9009, 0.9861, 0.5522, 0.9893, 0.5891, 0.9576, 0.5891, 0.9608, 0.5522, 0.07827, 0.6118, 0.09539, 0.6111, 0.09648, 0.6351, 0.07936, 0.6359, 1.0, 0.9425, 0.9683, 0.9425, 0.9683, 0.9056, 1.0, 0.9056, 0.9857, 0.5153, 0.9861, 0.5522, 0.9608, 0.5522, 0.9685, 0.5153, 0.7539, 0.8528, 0.7637, 0.8958, 0.7307, 0.9009, 0.7307, 0.8639, 0.334, 0.5841, 0.3417, 0.621, 0.3163, 0.621, 0.3168, 0.5841, 0.6628, 0.2116, 0.6529, 0.2549, 0.62, 0.26, 0.62, 0.2228, 0.6859, 0.2228, 0.6859, 0.2599, 0.6529, 0.2549, 0.6628, 0.2116, 0.7966, 0.8639, 0.7966, 0.9009, 0.7637, 0.8958, 0.7539, 0.8528, 1.0, 0.9716, 0.9683, 0.9716, 0.9683, 0.9425, 1.0, 0.9425, 0.334, 0.5841, 0.3168, 0.5841, 0.3145, 0.5694, 0.3296, 0.5694, 0.7966, 0.9009, 0.7966, 0.9378, 0.7675, 0.9328, 0.7637, 0.8958, 0.6859, 0.2599, 0.6859, 0.2969, 0.6491, 0.2919, 0.6529, 0.2549, 0.08066, 0.5688, 0.09576, 0.5681, 0.09648, 0.5841, 0.08139, 0.5848, 0.6628, 0.2116, 0.62, 0.2228, 0.62, 0.208, 0.6366, 0.2029, 0.7966, 0.8639, 0.7539, 0.8528, 0.7801, 0.8442, 0.7966, 0.8493, 0.09539, 0.6111, 0.07827, 0.6118, 0.08139, 0.5848, 0.09648, 0.5841, 0.9587, 0.2724, 0.9586, 0.2381, 0.9409, 0.2381, 0.9411, 0.2724, 0.5679, 0.7384, 0.5702, 0.6953, 0.6212, 0.7384, 0.3277, 0.8046, 0.3277, 0.7562, 0.4219, 0.7562, 0.4219, 0.8045, 0.568, 0.8326, 0.6212, 0.8326, 0.5702, 0.8725, 0.1041, 0.736, 0.05591, 0.736, 0.07948, 0.6929, 0.05594, 0.8302, 0.05591, 0.736, 0.1041, 0.736, 0.1041, 0.8302, 0.01518, 0.9353, 0.06325, 0.8945, 0.06325, 0.9587, 0.6212, 0.8326, 0.568, 0.8326, 0.5679, 0.7384, 0.6212, 0.7384, 0.1041, 0.8302, 0.07955, 0.8701, 0.05594, 0.8302, 0.6177, 0.9061, 0.6659, 0.9467, 0.6026, 0.9579, 0.0, 0.8834, 0.06325, 0.8945, 0.01518, 0.9353, 0.6659, 0.8825, 0.6659, 0.9467, 0.6177, 0.9061, 0.3277, 0.7562, 0.3277, 0.7062, 0.4219, 0.7062, 0.4219, 0.7562, 0.1109, 0.4665, 0.134, 0.4543, 0.1329, 0.3709, 0.1087, 0.3776, 0.065, 0.481, 0.06139, 0.4396, 0.006945, 0.4215, 0.03086, 0.471, 0.09506, 0.5002, 0.1087, 0.4548, 0.06139, 0.4396, 0.065, 0.481, 0.4096, 0.863, 0.3686, 0.8643, 0.3867, 0.9137, 0.4039, 0.9002, 0.1225, 0.3333, 0.1087, 0.3776, 0.1329, 0.3709, 0.14, 0.3316, 0.3035, 0.3323, 0.3001, 0.373, 0.3473, 0.3578, 0.3336, 0.3123, 0.2659, 0.3419, 0.2455, 0.391, 0.3001, 0.373, 0.3035, 0.3323, 0.3025, 0.8121, 0.3073, 0.7656, 0.2568, 0.766, 0.2624, 0.8118, 0.3034, 0.7134, 0.2995, 0.6839, 0.2633, 0.6842, 0.2598, 0.7137, 0.2386, 0.4518, 0.2537, 0.471, 0.291, 0.4809, 0.2932, 0.4549, 0.2932, 0.4549, 0.291, 0.4809, 0.3318, 0.477, 0.3473, 0.4471, 0.2624, 0.8118, 0.2568, 0.766, 0.2386, 0.7683, 0.2434, 0.8189, 0.2568, 0.766, 0.2598, 0.7137, 0.2391, 0.7072, 0.2386, 0.7683, 0.3686, 0.8643, 0.389, 0.8046, 0.3483, 0.8046, 0.1828, 0.4543, 0.1788, 0.4965, 0.198, 0.4976, 0.2059, 0.4665, 0.3686, 0.8643, 0.3505, 0.9137, 0.3867, 0.9137, 0.134, 0.4543, 0.1381, 0.4965, 0.1788, 0.4965, 0.1828, 0.4543, 0.134, 0.4543, 0.1828, 0.4543, 0.1839, 0.3709, 0.1329, 0.3709, 0.3241, 0.7065, 0.3167, 0.6887, 0.2995, 0.6839, 0.3034, 0.7134, 0.1087, 0.3655, 0.09319, 0.3355, 0.05245, 0.3316, 0.0545, 0.3577, 0.0545, 0.3577, 0.05245, 0.3316, 0.01515, 0.3415, 0.0, 0.3607, 0.2455, 0.391, 0.2386, 0.4518, 0.2932, 0.4549, 0.3001, 0.373, 0.3001, 0.373, 0.2932, 0.4549, 0.3473, 0.4471, 0.3473, 0.3578, 0.4096, 0.863, 0.4082, 0.8222, 0.389, 0.8046, 0.3686, 0.8643, 0.006945, 0.4215, 0.06139, 0.4396, 0.0545, 0.3577, 0.0, 0.3607, 0.3216, 0.8189, 0.3256, 0.7676, 0.3073, 0.7656, 0.3025, 0.8121, 0.3073, 0.7656, 0.3034, 0.7134, 0.2598, 0.7137, 0.2568, 0.766, 0.06139, 0.4396, 0.1087, 0.4548, 0.1087, 0.3655, 0.0545, 0.3577, 0.1828, 0.4543, 0.2059, 0.4665, 0.2081, 0.3776, 0.1839, 0.3709, 0.2598, 0.7137, 0.2633, 0.6842, 0.2462, 0.6893, 0.2391, 0.7072, 0.3686, 0.8643, 0.3483, 0.8046, 0.329, 0.8222, 0.3277, 0.863, 0.3686, 0.8643, 0.3277, 0.863, 0.3334, 0.9002, 0.3505, 0.9137, 0.3256, 0.7676, 0.3241, 0.7065, 0.3034, 0.7134, 0.3073, 0.7656, 0.1109, 0.4665, 0.1188, 0.4976, 0.1381, 0.4965, 0.134, 0.4543, 0.1768, 0.3316, 0.1839, 0.3709, 0.2081, 0.3776, 0.1943, 0.3333, 0.14, 0.3316, 0.1329, 0.3709, 0.1839, 0.3709, 0.1768, 0.3316, 0.861, 0.291, 0.8738, 0.2708, 0.8738, 0.2305, 0.8576, 0.2128, 0.8286, 0.3061, 0.861, 0.291, 0.8576, 0.2128, 0.8197, 0.2039, 0.7987, 0.2932, 0.8286, 0.3061, 0.8197, 0.2039, 0.7924, 0.2217, 0.7891, 0.2765, 0.7987, 0.2932, 0.7924, 0.2217, 0.7859, 0.2398])
me_playerstart.materials.append(mat_playerstart)
me_playerstart.use_remesh_fix_poles = True
me_playerstart.use_remesh_preserve_attributes = False
me_playerstart.update()

# ---- objects
ob_playerstart = bpy.data.objects.new('PlayerStart', me_playerstart)

# ---- transforms, parenting, visibility, modifiers, constraints
ob_playerstart.location = (1.663e-09, 0.03717, 3.799)

# ---- collection membership
col_collection.objects.link(ob_playerstart)

# ---- scene / render settings (as saved in the file)
scene.frame_start = 1; scene.frame_end = 250; scene.frame_set(4)
scene.render.engine = 'BLENDER_EEVEE_NEXT'
scene.cycles.use_denoising = False
scene.cycles.samples = 128
scene.cycles.sampling_pattern = 'TABULATED_SOBOL'
scene.cycles.use_adaptive_sampling = False
scene.cycles.use_light_tree = False
scene.view_settings.view_transform = 'Filmic'
bpy.context.view_layer.update()

# ---- added for rendering (the .blend has no active camera): camera
cam_auto = bpy.data.cameras.new('AutoCamera')
cam_auto.lens = 50.0
cam_auto.sensor_width = 36.0
cam_auto.clip_end = 1000.0
ob_auto_camera = bpy.data.objects.new('AutoCamera', cam_auto)
scene.collection.objects.link(ob_auto_camera)
ob_auto_camera.location = (6.5189, -8.10704, 7.77717)
ob_auto_camera.rotation_euler = (1.09748, -7.21219e-08, 0.694738)
scene.camera = ob_auto_camera
bpy.context.view_layer.update()
